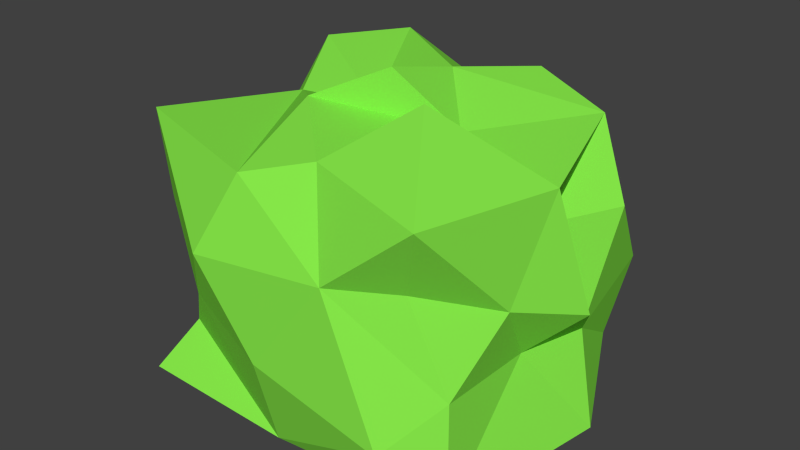 # Source: bush2.blend  (saved by Blender 2.76.0; exported with 4.5.12 LTS)
import bpy
from mathutils import Matrix  # noqa: F401  (used for matrix-valued properties, if any)

bpy.ops.wm.read_factory_settings(use_empty=True)
scene = bpy.context.scene
scene.name = 'Scene'

# ---- collections
col_collection_1 = bpy.data.collections.new('Collection 1'); scene.collection.children.link(col_collection_1)

# ---- materials (node trees are filled in below, after node groups)
mat_bush2 = bpy.data.materials.new('bush2')
mat_bush2.alpha_threshold = 0.0
mat_bush2.use_transparent_shadow = False
mat_bush2.diffuse_color = (0.2395, 0.8, 0.06639, 1.0)
mat_bush2.roughness = 0.5
mat_bush2.specular_intensity = 0.0

# ---- material node trees

# ---- world
world_world = bpy.data.worlds.new('World'); scene.world = world_world
world_world.color = (0.05088, 0.05088, 0.05088)
world_world.use_sun_shadow = False
world_world.sun_shadow_jitter_overblur = 0.0
world_world.cycles.sampling_method = 'MANUAL'
world_world.cycles.sample_map_resolution = 256

# ---- meshes
me_cube_001 = bpy.data.meshes.new('Cube.001')
me_cube_001.from_pydata([(-1.106, -0.9046, -0.04719), (-0.9993, -0.8189, 1.591), (-0.8189, 0.8189, -0.04719), (-1.135, 0.9523, 1.813), (0.7945, -1.018, -0.06523), (0.8189, -0.9914, 1.591), (0.9559, 0.8189, -0.04719), (0.9376, 0.8189, 1.591), (-0.8877, 0.05758, -0.04719), (-0.9121, -0.9391, 0.7537), (-0.8189, 0.0, 1.591), (-0.8189, 0.8189, 0.7717), (0.0, 0.8189, -0.04719), (0.0, 0.9725, 1.591), (1.075, 0.9276, 0.7717), (1.244, 0.0, -0.04719), (0.8189, 0.0, 1.591), (0.9202, -0.9635, 0.7717), (-0.311, -1.095, -0.06523), (0.0, -0.8892, 1.616), (-0.07833, 0.0, 1.859), (0.0, 0.0, -0.04719), (-0.1006, -1.136, 0.7717), (1.216, 0.0, 0.7042), (0.0, 0.8189, 0.7717), (-0.9516, 0.0, 0.7717), (-0.8189, -0.4095, -0.04719), (-1.142, -0.8189, 1.181), (-1.074, 0.5506, 1.813), (-0.9315, 0.9185, 0.3623), (-0.4095, 0.9422, -0.04719), (0.4095, 0.8189, 1.83), (0.9569, 0.9989, 0.3428), (0.9559, 0.4095, -0.04719), (1.029, -0.2724, 1.591), (0.9193, -1.071, 0.3623), (0.3533, -0.9806, -0.06523), (-0.4095, -0.9635, 1.591), (-0.8189, 0.5328, -0.04719), (-0.8991, -0.9227, 0.3442), (-0.9934, -0.4095, 1.661), (-1.042, 1.021, 1.181), (0.4095, 0.8189, -0.04719), (-0.6091, 0.96, 1.813), (0.9254, 0.7694, 1.181), (1.088, -0.267, -0.04719), (0.8189, 0.4095, 1.591), (0.8189, -0.929, 1.181), (-0.6961, -1.041, -0.04719), (0.4095, -1.003, 1.679), (0.07896, -0.3613, 1.737), (0.06524, 0.5228, 1.807), (0.4095, 0.0, 1.591), (-0.4878, 0.0, 1.615), (0.0, -0.4095, -0.04719), (0.0, 0.4095, -0.04719), (-0.4095, 0.0, -0.04719), (0.4095, 0.0, -0.04719), (-0.6767, -1.046, 0.7537), (0.3442, -1.092, 0.8615), (-0.125, -1.046, 0.3442), (-0.009904, -1.172, 1.3), (1.101, -0.4095, 0.7042), (0.951, 0.4095, 0.7717), (1.005, 0.1425, 0.3623), (0.8189, 0.0, 1.181), (0.528, 1.154, 0.7717), (-0.4095, 0.9344, 0.7717), (-0.09587, 0.9078, 0.3623), (0.0, 1.186, 1.181), (-1.065, 0.5006, 0.7717), (-0.9516, -0.4095, 0.7717), (-0.9696, 0.09112, 0.3623), (-0.8995, 0.0, 1.181), (-1.291, -0.4095, 1.276), (-0.9121, -0.5296, 0.3442), (-0.9148, 0.4983, 0.3623), (-0.7258, 1.042, 1.404), (-0.5053, 1.056, 0.3623), (0.5475, 1.109, 0.3428), (1.202, 0.4035, 1.181), (1.246, 0.5894, 0.3428), (0.9512, -0.267, 0.3623), (0.4648, -0.899, 1.181), (0.5098, -1.071, 0.3623), (-0.5584, -0.9885, 0.3442), (0.4095, 0.4095, -0.04719), (-0.4095, 0.5328, -0.04719), (-0.4095, -0.4095, -0.04719), (-0.3719, 0.2831, 1.671), (0.4095, 0.4095, 1.83), (0.5042, -0.4282, 1.985), (-0.4095, -0.4095, 1.591), (0.4095, -0.4095, -0.04719), (-0.4413, -1.071, 1.181), (1.135, -0.3219, 1.181), (0.4095, 1.044, 1.181), (-1.204, 0.5131, 1.431), (-1.106, -0.6998, -0.04719), (-1.22, -0.8189, 1.456), (-1.15, 0.7553, 1.857), (-0.8617, 0.8211, 0.09212), (-0.6142, 0.9422, -0.04719), (0.6726, 0.8189, 1.83), (0.903, 0.9602, 0.1575), (0.9559, 0.6142, -0.04719), (0.9106, -0.7673, 1.591), (1.037, -1.071, 0.1575), (0.6142, -0.8189, -0.04719), (-0.7946, -0.8189, 1.591), (-0.8877, 0.2623, -0.04719), (-0.9679, -0.9885, 0.549), (-0.9151, -0.2047, 1.591), (-1.042, 1.021, 0.9765), (0.2888, 0.9602, -0.04719), (-0.2047, 0.9725, 1.591), (1.057, 0.7694, 0.9765), (0.8189, -0.2047, -0.04719), (0.8189, 0.2047, 1.591), (0.8189, -0.8189, 0.9765), (-0.4914, -1.041, -0.04719), (0.2047, -0.8892, 1.616), (0.07896, -0.6362, 1.763), (0.06524, 0.3181, 1.807), (0.6142, 0.0, 1.591), (-0.2047, 0.0, 1.591), (0.0, -0.6142, -0.04719), (0.0, 0.2047, -0.04719), (-0.6142, 0.0, -0.04719), (0.2047, 0.0, -0.04719), (-0.683, -0.8847, 0.7717), (0.1395, -1.092, 0.8615), (-0.02439, -0.8733, 0.1395), (-0.0787, -1.238, 1.066), (1.18, -0.6989, 0.7042), (1.053, 0.2047, 0.7042), (1.376, 0.1425, 0.1575), (1.216, 0.0, 0.9089), (0.7327, 1.047, 0.7717), (-0.2047, 0.9344, 0.7717), (0.03645, 0.9614, 0.1575), (0.0, 0.9397, 0.9765), (-1.065, 0.7053, 0.7717), (-0.9516, -0.2047, 0.7717), (-0.8877, -0.06573, 0.1575), (-0.9516, 0.0, 0.9765), (-0.8189, -0.08143, -0.04719), (-1.142, -0.8189, 0.9765), (-0.8189, 0.2047, 1.591), (-1.027, 1.007, 0.567), (-0.2047, 0.9422, -0.04719), (0.2047, 0.9725, 1.591), (1.089, 0.9614, 0.567), (1.244, 0.2047, -0.04719), (1.029, -0.06763, 1.591), (0.9202, -0.9635, 0.567), (-0.1063, -0.959, -0.06523), (-0.2047, -0.8189, 1.591), (-0.8189, 0.7375, -0.04719), (-1.106, -1.041, 0.1575), (-0.9934, -0.6142, 1.661), (-0.8189, 0.8189, 1.386), (0.6142, 0.8189, -0.04719), (-0.8893, 0.8704, 1.873), (0.8189, 0.9397, 1.386), (0.9512, -0.4717, -0.04719), (0.9376, 0.6142, 1.591), (0.9106, -1.02, 1.386), (-0.9008, -1.041, -0.04719), (0.6142, -1.066, 1.679), (0.0, -0.3245, 1.849), (0.0, 0.7678, 1.591), (0.2047, 0.0, 1.96), (-0.6142, 0.0, 1.749), (0.0, -0.2047, -0.04719), (0.0, 0.6142, -0.04719), (-0.2047, 0.0, -0.04719), (0.6142, 0.0, -0.04719), (-0.3053, -1.136, 0.7717), (0.6142, -0.9635, 0.7717), (-0.125, -1.191, 0.549), (0.0, -0.9635, 1.415), (0.9995, -0.2047, 0.7042), (0.951, 0.6142, 0.7717), (0.8189, 0.0, 0.567), (0.8189, 0.0, 1.386), (0.3232, 1.154, 0.7717), (-0.6142, 0.9344, 0.7717), (-0.09587, 0.9078, 0.567), (0.0, 0.9463, 1.386), (-1.069, 0.3458, 0.9946), (-0.9516, -0.6142, 0.7717), (-0.9696, 0.09112, 0.567), (-0.8995, 0.0, 1.386), (-1.142, -0.2047, 1.181), (-1.142, -0.6142, 1.181), (-1.274, -0.4095, 0.9765), (-1.291, -0.4095, 1.48), (-0.8877, -0.2705, 0.3623), (-0.9679, -0.7837, 0.3442), (-0.8877, -0.4752, 0.1575), (-0.8433, -0.4639, 0.549), (-0.9148, 0.6142, 0.3623), (-0.9148, 0.2047, 0.3623), (-0.847, 0.3722, 0.1385), (-1.065, 0.5006, 0.567), (-0.2047, 1.029, 1.181), (-0.6142, 0.8189, 1.181), (-0.6328, 1.136, 0.9765), (-0.7258, 1.042, 1.609), (-0.3006, 0.9078, 0.3623), (-0.8226, 1.007, 0.3623), (-0.4095, 0.9422, 0.1575), (-0.5053, 1.056, 0.567), (0.7522, 1.109, 0.3428), (0.337, 0.9614, 0.3623), (0.4936, 0.9602, 0.1575), (0.5952, 1.178, 0.567), (1.106, 0.1552, 1.114), (1.202, 0.6083, 1.181), (0.9788, 0.3599, 0.9765), (1.096, 0.4531, 1.386), (0.9512, 0.3472, 0.3623), (1.246, 0.7941, 0.3428), (1.088, 0.552, 0.1575), (1.143, 0.552, 0.567), (0.9512, -0.4717, 0.3623), (1.005, -0.06223, 0.3623), (1.088, -0.267, 0.1575), (0.8984, -0.4941, 0.567), (0.2601, -1.043, 1.21), (0.6142, -0.8189, 1.181), (0.3996, -1.172, 1.066), (0.4648, -1.083, 1.386), (0.2047, -0.8189, 0.3623), (0.6493, -1.2, 0.4521), (0.5273, -0.8189, 0.1575), (0.3442, -1.092, 0.6568), (-0.6944, -0.9227, 0.3442), (-0.3537, -0.9885, 0.3442), (-0.7205, -1.095, 0.1395), (-0.5584, -0.9885, 0.549), (0.4095, 0.2047, -0.04719), (0.4095, 0.6142, -0.04719), (0.2047, 0.4095, -0.04719), (0.6142, 0.4095, -0.04719), (-0.4095, 0.2047, -0.04719), (-0.4095, 0.7375, -0.04719), (-0.6142, 0.5328, -0.04719), (-0.2047, 0.4095, -0.04719), (-0.4095, -0.6142, -0.04719), (-0.4095, -0.2047, -0.04719), (-0.6142, -0.4095, -0.04719), (-0.2047, -0.4095, -0.04719), (-0.4095, 0.1653, 1.613), (-0.5715, 0.6289, 1.738), (-0.1672, 0.2831, 1.802), (-0.9452, 0.5506, 1.648), (0.3954, 0.135, 1.607), (0.4095, 0.6142, 1.841), (0.6142, 0.4095, 1.83), (0.2047, 0.4095, 1.591), (0.4095, -0.6844, 1.616), (0.5042, -0.1037, 1.833), (0.7089, -0.3084, 1.833), (0.2995, -0.4282, 1.886), (-0.4095, -0.5802, 1.648), (-0.4095, -0.2047, 1.709), (-0.2047, -0.4797, 1.616), (-0.5825, -0.4095, 1.821), (0.4095, -0.6142, -0.04719), (0.4095, -0.2047, -0.04719), (0.2047, -0.4095, -0.04719), (0.6142, -0.4095, -0.04719), (-0.7148, -1.136, 1.181), (-0.3018, -1.199, 1.271), (-0.5101, -1.136, 0.9765), (-0.4413, -1.071, 1.386), (1.029, -0.4771, 1.181), (1.135, -0.1172, 1.181), (1.101, -0.4095, 0.9089), (1.135, -0.3219, 1.386), (0.6142, 1.044, 1.181), (0.2047, 1.186, 1.181), (0.528, 1.047, 0.9765), (0.4095, 0.8552, 1.626), (-0.9696, 0.7053, 1.181), (-1.204, 0.3083, 1.431), (-1.019, 0.5506, 1.199), (-1.099, 0.5506, 1.609), (-1.099, 0.3458, 1.609), (-1.069, 0.3458, 1.199), (-1.042, 0.8161, 0.9765), (0.2047, 0.8552, 1.386), (0.2698, 1.168, 0.9765), (0.7327, 1.047, 0.9765), (1.135, -0.1172, 1.386), (0.9995, -0.2047, 0.9089), (1.101, -0.6142, 0.9089), (-0.27, -1.092, 1.476), (-0.3053, -1.136, 0.9765), (-0.8252, -0.8847, 0.9765), (0.6142, -0.2047, -0.04719), (0.2047, -0.2047, -0.04719), (0.2047, -0.6142, -0.04719), (-0.6142, -0.2047, 1.709), (-0.2047, -0.2047, 1.591), (-0.1258, -0.6362, 1.763), (0.2995, -0.2235, 1.886), (0.7089, -0.1037, 1.833), (0.6142, -0.7468, 1.616), (0.2047, 0.6142, 1.841), (0.6726, 0.6142, 1.83), (0.6001, 0.135, 1.724), (-0.9452, 0.7553, 1.873), (-0.1672, 0.4878, 1.802), (-0.2047, 0.2047, 1.591), (-0.2047, -0.2047, -0.04719), (-0.6142, -0.2047, -0.04719), (-0.6142, -0.6142, -0.04719), (-0.2047, 0.6142, -0.04719), (-0.6142, 0.7375, -0.04719), (-0.6142, 0.328, -0.04719), (0.6142, 0.6142, -0.04719), (0.2047, 0.6142, -0.04719), (0.2047, 0.2047, -0.04719), (-0.3855, -1.096, 0.549), (-0.2291, -0.8733, 0.1395), (-0.9008, -1.041, 0.1575), (0.6142, -0.9635, 0.567), (0.808, -1.125, 0.1395), (0.1485, -0.9806, 0.1395), (0.6142, -0.9914, 1.386), (0.6142, -0.9635, 0.9765), (0.1948, -1.172, 1.066), (0.8189, -0.2047, 0.567), (1.088, -0.06223, 0.1575), (1.052, -0.5791, 0.1575), (1.143, 0.7567, 0.567), (0.8189, 0.6142, 0.1575), (1.376, 0.3472, 0.1575), (1.096, 0.6578, 1.386), (0.9788, 0.5646, 0.9765), (1.053, 0.2047, 0.9089), (0.3905, 1.187, 0.567), (0.4211, 1.103, 0.1575), (0.6983, 0.9602, 0.1575), (-0.8226, 1.007, 0.567), (-0.6142, 0.9422, 0.1575), (-0.2047, 0.9422, 0.1575), (-0.9305, 1.042, 1.609), (-0.8375, 1.136, 0.9765), (-0.2047, 0.9344, 0.9765), (-1.065, 0.2959, 0.567), (-0.8189, 0.2047, 0.1575), (-0.8617, 0.6164, 0.09212), (-0.9121, -0.7343, 0.549), (-1.106, -0.6998, 0.1575), (-0.8877, -0.2705, 0.1575), (-1.291, -0.6142, 1.48), (-1.274, -0.6142, 0.9765), (-1.274, -0.2047, 0.9765), (-1.212, -0.2047, 1.41), (-0.8189, -0.2047, 0.567), (-1.027, 0.8026, 0.567), (-0.2047, 0.91, 1.386), (-0.3006, 0.9078, 0.567), (0.7999, 1.071, 0.567), (0.9254, 0.1552, 1.386), (0.8189, 0.2047, 0.567), (0.9997, -0.6989, 0.567), (0.2047, -0.8189, 1.386), (0.1729, -1.071, 0.567), (-0.7632, -0.9885, 0.549), (0.6142, 0.2047, -0.04719), (-0.2047, 0.2047, -0.04719), (-0.2047, -0.6142, -0.04719), (-0.6142, 0.2047, 1.31), (0.2559, 0.2483, 1.823), (0.2047, -0.6844, 1.616), (-0.7104, -0.6142, 1.591), (0.6142, -0.6142, -0.04719), (-0.646, -1.071, 1.386), (0.9106, -0.7673, 1.386), (0.6142, 0.976, 1.386), (-1.135, 0.8372, 1.609), (-1.106, -0.8022, -0.04719), (-1.078, -0.8189, 1.558), (-1.15, 0.8577, 1.804), (-0.8336, 0.8584, 0.008789), (-0.7166, 0.9422, -0.04719), (0.8352, 0.8189, 1.707), (0.9559, 0.8189, 0.05518), (0.9559, 0.7166, -0.04719), (0.9106, -0.8696, 1.591), (0.9367, -0.9635, 0.05518), (0.6922, -1.018, -0.06523), (-0.897, -0.8189, 1.591), (-0.8877, 0.1599, -0.04719), (-0.9679, -0.9885, 0.6513), (-0.9151, -0.1024, 1.591), (-0.9696, 0.9101, 0.8741), (0.1024, 0.8189, -0.04719), (-0.1024, 0.9725, 1.591), (0.9374, 0.9276, 0.8741), (0.8189, -0.1024, -0.04719), (0.8189, 0.1024, 1.591), (0.9202, -0.9635, 0.8741), (-0.389, -1.041, -0.04719), (0.1024, -0.8892, 1.616), (0.0, -0.7868, 1.616), (0.0, 0.1024, 1.96), (0.7166, 0.0, 1.591), (-0.1024, 0.0, 1.807), (0.0, -0.7166, -0.04719), (0.0, 0.1024, -0.04719), (-0.7166, 0.1233, -0.04719), (0.1024, 0.0, -0.04719), (-0.8098, -0.9391, 0.7537), (-0.03169, -1.158, 0.8615), (-0.311, -1.095, 0.03713), (-0.1659, -1.265, 0.9639), (0.9997, -0.8012, 0.7717), (1.269, 0.1024, 0.7042), (1.376, 0.1425, 0.05518), (1.216, 0.0, 0.8066), (0.8351, 0.9276, 0.7717), (-0.1024, 0.8189, 0.7717), (0.0, 0.8189, 0.05518), (0.0, 0.9397, 0.8741), (-1.065, 0.8077, 0.7717), (-0.9516, -0.1024, 0.7717), (-0.8877, -0.06573, 0.05518), (-0.9516, 0.0, 0.8741), (-0.8189, -0.3071, -0.04719), (-1.142, -0.8189, 1.079), (-1.019, 0.4482, 1.658), (-1.027, 1.007, 0.4646), (-0.3071, 0.9422, -0.04719), (0.3071, 0.8189, 1.707), (1.095, 0.9989, 0.4451), (1.244, 0.3071, -0.04719), (1.029, -0.17, 1.591), (0.9193, -1.071, 0.4646), (0.2509, -0.9806, -0.06523), (-0.3071, -0.9635, 1.591), (-0.8189, 0.6351, -0.04719), (-0.8433, -0.8733, 0.2419), (-0.9934, -0.5118, 1.661), (-0.9696, 0.9101, 1.284), (0.5118, 0.8189, -0.04719), (-0.787, 0.96, 1.927), (0.9254, 0.7694, 1.284), (1.088, -0.3693, -0.04719), (0.8773, 0.5118, 1.591), (0.8189, -0.929, 1.284), (-0.7985, -1.041, -0.04719), (0.5118, -1.066, 1.679), (0.1516, -0.2763, 1.75), (0.0, 0.5118, 1.591), (0.3071, 0.0, 1.591), (-0.5118, 0.0, 1.749), (0.0, -0.3071, -0.04719), (0.0, 0.5118, -0.04719), (-0.3071, 0.0, -0.04719), (0.5118, 0.0, -0.04719), (-0.4077, -0.9919, 0.7717), (0.5118, -0.9635, 0.7717), (-0.125, -1.046, 0.4466), (-0.009904, -1.172, 1.403), (0.9995, -0.3071, 0.7042), (0.951, 0.5118, 0.7717), (1.005, 0.1425, 0.4646), (0.8189, 0.0, 1.284), (0.4256, 1.154, 0.7717), (-0.5118, 0.9344, 0.7717), (-0.09587, 0.9078, 0.4646), (0.0, 1.157, 1.284), (-1.065, 0.3982, 0.7717), (-0.9516, -0.5118, 0.7717), (-0.9696, 0.09112, 0.4646), (-0.8995, 0.0, 1.284), (-1.142, -0.1024, 1.181), (-1.142, -0.5118, 1.181), (-1.132, -0.4095, 0.8741), (-1.291, -0.4095, 1.378), (-0.9696, -0.01125, 0.3623), (-0.9121, -0.632, 0.3442), (-0.8189, -0.4095, 0.05518), (-0.9121, -0.5296, 0.4466), (-0.9596, 0.7789, 0.3432), (-0.9148, 0.3071, 0.3623), (-0.8189, 0.4095, 0.05518), (-0.9148, 0.4983, 0.4646), (-0.1024, 1.066, 1.181), (-0.8282, 1.042, 1.404), (-0.6328, 1.136, 0.8741), (-0.7258, 1.042, 1.506), (-0.1982, 0.9078, 0.3623), (-0.6077, 1.056, 0.3623), (-0.4095, 0.9422, 0.05518), (-0.5053, 1.056, 0.4646), (0.8546, 1.109, 0.3428), (0.4394, 1.071, 0.3623), (0.4936, 0.9602, 0.05518), (0.5475, 1.109, 0.4451), (1.106, 0.05279, 1.114), (1.202, 0.5059, 1.181), (0.951, 0.4095, 0.8741), (1.202, 0.4035, 1.284), (0.9512, 0.2449, 0.3623), (1.246, 0.6918, 0.3428), (0.8189, 0.4095, 0.05518), (1.143, 0.552, 0.4646), (0.9193, -0.824, 0.3623), (0.9512, -0.1646, 0.3623), (1.088, -0.267, 0.05518), (0.9512, -0.267, 0.4646), (0.09246, -1.172, 1.3), (0.5672, -0.899, 1.181), (0.3442, -1.092, 0.9639), (0.4648, -1.009, 1.284), (-0.02264, -1.046, 0.3442), (0.6122, -1.071, 0.3623), (0.3533, -0.9806, 0.03713), (0.4095, -0.9635, 0.4646), (-0.7967, -0.9227, 0.3442), (-0.4561, -0.9885, 0.3442), (-0.6961, -1.041, 0.05518), (-0.5584, -0.9885, 0.4466), (0.4095, 0.1024, -0.04719), (0.4095, 0.5118, -0.04719), (0.1024, 0.4095, -0.04719), (0.5118, 0.4095, -0.04719), (-0.4095, 0.1024, -0.04719), (-0.4095, 0.6351, -0.04719), (-0.7166, 0.5328, -0.04719), (-0.3071, 0.4095, -0.04719), (-0.4095, -0.7166, -0.04719), (-0.4095, -0.3071, -0.04719), (-0.7166, -0.4095, -0.04719), (-0.3071, -0.4095, -0.04719), (-0.4095, 0.1024, 1.591), (-0.5715, 0.5266, 1.738), (-0.06481, 0.2831, 1.887), (-0.787, 0.5506, 1.772), (0.4095, 0.1024, 1.591), (0.4095, 0.5118, 1.847), (0.7166, 0.4095, 1.83), (0.293, 0.3397, 1.607), (0.4095, -1.034, 1.705), (0.5042, -0.206, 1.833), (0.9264, -0.2724, 1.591), (0.4018, -0.4282, 1.886), (-0.4095, -0.8611, 1.591), (-0.4095, -0.3071, 1.591), (-0.02341, -0.3613, 1.788), (-0.5118, -0.4095, 1.821), (0.4095, -0.7166, -0.04719), (0.4095, -0.3071, -0.04719), (0.1024, -0.4095, -0.04719), (0.5118, -0.4095, -0.04719), (-0.7166, -0.8189, 1.181), (-0.3389, -1.071, 1.181), (-0.5101, -0.9919, 0.8741), (-0.4413, -1.071, 1.284), (0.8189, -0.7166, 1.181), (1.135, -0.2196, 1.181), (1.101, -0.4095, 0.8066), (1.135, -0.3219, 1.284), (0.7166, 0.9397, 1.181), (0.3071, 1.044, 1.181), (0.528, 1.047, 0.8741), (0.4095, 1.081, 1.284), (-0.9696, 0.8077, 1.181), (-1.204, 0.4107, 1.431), (-0.9696, 0.5006, 0.8741), (-1.204, 0.5131, 1.534), (-1.106, -0.4742, -0.04719), (-1.22, -0.8189, 1.354), (-1.074, 0.6529, 1.813), (-0.847, 0.7816, 0.2409), (-0.5118, 0.9422, -0.04719), (0.5702, 0.8189, 1.83), (0.9512, 0.9614, 0.2599), (0.9559, 0.5118, -0.04719), (1.12, -0.4654, 1.591), (1.037, -1.071, 0.2599), (0.4556, -0.9806, -0.06523), (-0.5118, -0.9635, 1.591), (-0.8189, 0.4304, -0.04719), (-0.8433, -0.8733, 0.4466), (-0.9151, -0.3071, 1.591), (-1.042, 1.021, 1.079), (0.3912, 0.9602, -0.04719), (-0.3071, 0.8189, 1.591), (0.9254, 0.7694, 1.079), (1.088, -0.1646, -0.04719), (0.8189, 0.3071, 1.591), (0.8189, -0.8189, 1.079), (-0.5937, -1.041, -0.04719), (0.3071, -1.003, 1.591), (0.07896, -0.5339, 1.763), (0.06524, 0.4204, 1.807), (0.5118, 0.0, 1.591), (-0.3071, 0.0, 1.591), (0.0, -0.5118, -0.04719), (0.0, 0.3071, -0.04719), (-0.5118, 0.0, -0.04719), (0.3071, 0.0, -0.04719), (-0.659, -0.8847, 0.8419), (0.2418, -1.092, 0.8615), (-0.05622, -0.9806, 0.2419), (-0.009904, -1.172, 1.198), (1.18, -0.5965, 0.7042), (0.951, 0.3071, 0.7717), (1.239, 0.1425, 0.2599), (0.9995, 0.0, 1.011), (0.6303, 1.154, 0.7717), (-0.3798, 1.045, 0.7717), (0.03645, 0.9614, 0.2599), (0.0, 1.15, 1.079), (-1.065, 0.603, 0.7717), (-0.9516, -0.3071, 0.7717), (-0.8189, 0.0, 0.2599), (-1.032, 0.0, 1.079), (-0.8877, -0.04479, -0.04719), (-0.9993, -0.8189, 0.8741), (-0.8189, 0.1024, 1.591), (-0.9148, 0.8189, 0.6694), (-0.1024, 0.9422, -0.04719), (0.1024, 1.064, 1.591), (1.143, 0.9614, 0.6694), (1.244, 0.1024, -0.04719), (1.029, 0.03473, 1.591), (0.9997, -1.048, 0.6694), (-0.2087, -0.959, -0.06523), (-0.1024, -0.8892, 1.616), (-0.8189, 0.8399, -0.04719), (-1.106, -1.041, 0.05518), (-1.078, -0.7166, 1.661), (-1.135, 1.042, 1.711), (0.7166, 0.8189, -0.04719), (-1.089, 0.9523, 1.813), (0.8792, 0.8189, 1.488), (1.069, -0.5741, -0.04719), (0.9376, 0.7166, 1.591), (0.8189, -0.9914, 1.488), (-1.003, -0.9046, -0.04719), (0.7166, -1.066, 1.679), (-0.07833, -0.1024, 1.872), (0.0, 0.8702, 1.591), (0.02403, 0.0, 1.984), (-0.7166, 0.0, 1.709), (0.0, -0.1024, -0.04719), (0.0, 0.7166, -0.04719), (-0.1024, 0.0, -0.04719), (0.7166, 0.0, -0.04719), (-0.203, -1.136, 0.7717), (0.7166, -0.9635, 0.7717), (-0.1006, -1.136, 0.6694), (0.0, -0.8892, 1.514), (0.9995, -0.1024, 0.7042), (0.9374, 0.8252, 0.7717), (0.9995, 0.0, 0.6018), (0.8189, 0.0, 1.488), (0.1674, 1.047, 0.7717), (-0.7166, 0.9344, 0.7717), (0.0, 0.8189, 0.6694), (0.0, 1.064, 1.488), (-0.9516, 0.1024, 0.7717), (-0.8433, -0.771, 0.7537), (-0.9516, 0.0, 0.6694), (-0.8995, 0.0, 1.488), (-1.142, -0.3071, 1.181), (-1.142, -0.7166, 1.181), (-1.274, -0.4095, 1.079), (-1.149, -0.4095, 1.722), (-0.9121, -0.4272, 0.3442), (-0.8433, -0.771, 0.3442), (-0.9121, -0.5296, 0.2419), (-0.8433, -0.4639, 0.6513), (-0.9148, 0.6007, 0.3623), (-0.8189, 0.1024, 0.3623), (-0.847, 0.3722, 0.2409), (-1.065, 0.5006, 0.6694), (-0.5067, 0.96, 1.404), (-0.8672, 0.9101, 1.181), (-0.4095, 0.8189, 1.079), (-0.8013, 1.042, 1.755), (-0.403, 1.056, 0.3623), (-0.8291, 0.9185, 0.3623), (-0.4095, 1.09, 0.2599), (-0.5053, 0.9344, 0.6694), (0.6498, 1.109, 0.3428), (0.2347, 1.05, 0.3623), (0.5475, 0.9989, 0.2404), (0.528, 1.154, 0.6694), (0.9254, 0.2575, 1.181), (1.202, 0.7106, 1.181), (0.9254, 0.3599, 1.079), (0.8189, 0.4095, 1.488), (1.246, 0.487, 0.3428), (1.246, 0.8965, 0.3428), (0.9569, 0.5894, 0.2404), (1.089, 0.4095, 0.6694), (1.088, -0.3693, 0.3623), (1.005, 0.04014, 0.3623), (1.088, -0.267, 0.2599), (0.8189, -0.4095, 0.6694), (0.3625, -1.043, 1.21), (0.7166, -0.929, 1.181), (0.4648, -1.043, 1.079), (0.4095, -1.066, 1.488), (0.4075, -1.071, 0.3623), (0.8169, -1.071, 0.3623), (0.6032, -1.125, 0.2419), (0.3442, -1.092, 0.7592), (-0.5362, -0.8733, 0.3442), (-0.2274, -1.046, 0.3442), (-0.4339, -0.8733, 0.2419), (-0.5903, -1.096, 0.6513), (0.4095, 0.3071, -0.04719), (0.4095, 0.7166, -0.04719), (0.3071, 0.4095, -0.04719), (0.7166, 0.4095, -0.04719), (-0.4095, 0.3071, -0.04719), (-0.4095, 0.8399, -0.04719), (-0.5118, 0.5328, -0.04719), (-0.1024, 0.4095, -0.04719), (-0.4095, -0.5118, -0.04719), (-0.4095, -0.1024, -0.04719), (-0.5118, -0.4095, -0.04719), (-0.1024, -0.4095, -0.04719), (-0.3719, 0.1807, 1.615), (-0.6846, 0.8577, 1.927), (-0.2695, 0.2831, 1.802), (-0.9721, 0.5506, 1.605), (0.3954, 0.2373, 1.724), (0.4678, 0.7166, 1.83), (0.5118, 0.4095, 1.83), (0.1676, 0.5228, 1.807), (0.5042, -0.6008, 1.912), (0.6193, 0.03473, 1.591), (0.6066, -0.3084, 1.833), (0.3122, -0.2724, 1.697), (-0.4095, -0.5118, 1.591), (-0.4095, -0.1024, 1.591), (-0.3071, -0.4095, 1.761), (-0.8127, -0.4095, 1.591), (0.4095, -0.5118, -0.04719), (0.4095, -0.1024, -0.04719), (0.3071, -0.4095, -0.04719), (0.7166, -0.4095, -0.04719), (-0.6125, -1.136, 1.181), (-0.1995, -1.199, 1.271), (-0.5101, -1.136, 1.079), (-0.4095, -0.9635, 1.488), (1.029, -0.3747, 1.181), (1.135, -0.01484, 1.181), (0.9995, -0.4095, 1.011), (1.029, -0.2724, 1.488), (0.5118, 1.044, 1.181), (0.1024, 1.186, 1.181), (0.4095, 1.044, 1.079), (0.4095, 0.8552, 1.488), (-1.019, 0.6529, 1.404), (-1.032, 0.1024, 1.181), (-1.099, 0.5506, 1.302), (-1.155, 0.5506, 1.711), (-1.099, 0.4482, 1.609), (-0.8995, 0.1024, 1.386), (-1.204, 0.3083, 1.534), (-0.8995, 0.2047, 1.488), (-1.069, 0.4482, 1.199), (-0.9516, 0.1024, 0.9765), (-1.069, 0.3458, 1.097), (-1.204, 0.3083, 1.329), (-1.042, 0.9184, 0.9765), (-1.042, 0.7137, 0.9765), (-1.042, 0.8161, 0.8741), (-1.042, 0.8161, 1.079), (0.3071, 0.8552, 1.502), (0.1024, 0.9463, 1.386), (0.2047, 1.186, 1.284), (0.2047, 0.9725, 1.488), (0.3722, 1.168, 0.9765), (0.1024, 0.9397, 0.9765), (0.3232, 1.047, 0.8741), (0.2047, 1.044, 1.079), (0.8351, 0.9276, 0.9765), (0.6303, 1.047, 0.9765), (0.7327, 1.047, 0.8741), (0.6142, 0.9397, 1.079), (1.135, -0.2196, 1.386), (1.135, -0.01484, 1.386), (1.135, -0.1172, 1.284), (1.029, -0.06763, 1.488), (0.9995, -0.3071, 0.9089), (1.216, -0.1024, 0.9089), (0.9995, -0.2047, 0.8066), (0.9995, -0.2047, 1.011), (0.8189, -0.7166, 0.9765), (1.101, -0.5118, 0.9089), (1.18, -0.6989, 0.8066), (0.9995, -0.6142, 1.011), (-0.3724, -1.092, 1.476), (-0.1024, -0.9635, 1.415), (-0.27, -1.092, 1.373), (-0.2047, -0.9635, 1.488), (-0.4077, -1.136, 0.9765), (-0.2682, -1.265, 1.066), (-0.3053, -1.136, 0.8741), (-0.3706, -1.265, 1.169), (-0.9276, -0.8847, 0.9765), (-0.7547, -0.9919, 0.9765), (-0.7613, -0.8847, 0.9442), (-0.6142, -0.8189, 1.079), (0.6142, -0.3071, -0.04719), (0.6142, -0.1024, -0.04719), (0.5118, -0.2047, -0.04719), (0.7166, -0.2047, -0.04719), (0.2047, -0.3071, -0.04719), (0.2047, -0.1024, -0.04719), (0.1024, -0.2047, -0.04719), (0.3071, -0.2047, -0.04719), (0.2047, -0.7166, -0.04719), (0.2047, -0.5118, -0.04719), (0.1024, -0.6142, -0.04719), (0.3071, -0.6142, -0.04719), (-0.5825, -0.3071, 1.821), (-0.6142, -0.1024, 1.749), (-0.5118, -0.2047, 1.709), (-0.8127, -0.2047, 1.591), (-0.2047, -0.3071, 1.697), (-0.2047, -0.1024, 1.591), (-0.1024, -0.3245, 1.849), (-0.3071, -0.2047, 1.591), (-0.2047, -0.7868, 1.616), (-0.1258, -0.5339, 1.763), (-0.02341, -0.6362, 1.763), (-0.3071, -0.5802, 1.677), (0.2995, -0.3258, 1.886), (0.4145, 0.03473, 1.689), (0.4018, -0.1037, 1.735), (0.3122, -0.06763, 1.632), (0.7089, -0.206, 1.833), (0.824, 0.03473, 1.591), (0.9264, -0.06763, 1.591), (0.6066, -0.1037, 1.833), (0.6142, -0.9635, 1.679), (0.7089, -0.4108, 1.833), (0.8083, -0.7673, 1.591), (0.5118, -0.7468, 1.616), (0.2047, 0.5118, 1.841), (0.2047, 0.8702, 1.591), (0.3071, 0.6142, 1.841), (0.1024, 0.6142, 1.724), (0.6142, 0.5118, 1.83), (0.6726, 0.7166, 1.83), (0.8352, 0.6142, 1.591), (0.5702, 0.6142, 1.83), (0.6142, 0.1024, 1.591), (0.6142, 0.3071, 1.591), (0.7166, 0.2047, 1.591), (0.4977, 0.135, 1.607), (-0.9452, 0.6529, 1.873), (-0.9452, 0.8577, 1.873), (-0.8429, 0.7553, 1.718), (-1.048, 0.7553, 1.873), (-0.1672, 0.3855, 1.802), (-0.2047, 0.8702, 1.591), (-0.06481, 0.4878, 1.671), (-0.4692, 0.6289, 1.738), (-0.2047, 0.1024, 1.642), (-0.1672, 0.1807, 1.671), (-0.1024, 0.2047, 1.807), (-0.3071, 0.2047, 1.58), (-0.2047, -0.3071, -0.04719), (-0.2047, -0.1024, -0.04719), (-0.3071, -0.2047, -0.04719), (-0.1024, -0.2047, -0.04719), (-0.6142, -0.3071, -0.04719), (-0.6142, -0.1024, -0.04719), (-0.7166, -0.2047, -0.04719), (-0.5118, -0.2047, -0.04719), (-0.6142, -0.7166, -0.04719), (-0.6142, -0.5118, -0.04719), (-0.7166, -0.6142, -0.04719), (-0.5118, -0.6142, -0.04719), (-0.2047, 0.5118, -0.04719), (-0.2047, 0.8399, -0.04719), (-0.3071, 0.7375, -0.04719), (-0.1024, 0.6142, -0.04719), (-0.6142, 0.6351, -0.04719), (-0.6142, 0.8399, -0.04719), (-0.7166, 0.7375, -0.04719), (-0.5118, 0.7375, -0.04719), (-0.6142, 0.2257, -0.04719), (-0.6142, 0.4304, -0.04719), (-0.7166, 0.328, -0.04719), (-0.5118, 0.328, -0.04719), (0.6142, 0.5118, -0.04719), (0.6142, 0.7166, -0.04719), (0.5118, 0.6142, -0.04719), (0.7166, 0.6142, -0.04719), (0.2047, 0.5118, -0.04719), (0.2047, 0.7166, -0.04719), (0.1024, 0.6142, -0.04719), (0.3071, 0.6142, -0.04719), (0.2047, 0.1024, -0.04719), (0.2047, 0.3071, -0.04719), (0.1024, 0.2047, -0.04719), (0.3071, 0.2047, -0.04719), (-0.5662, -1.096, 0.6191), (-0.2274, -1.046, 0.549), (-0.3855, -1.096, 0.4466), (-0.3855, -1.096, 0.6513), (-0.6181, -1.095, 0.1395), (-0.1268, -0.8733, 0.1395), (-0.5158, -1.095, 0.03713), (-0.2979, -0.9391, 0.2419), (-1.003, -1.041, 0.1575), (-0.8229, -1.095, 0.1395), (-0.9008, -1.041, 0.05518), (-0.6386, -0.8733, 0.2419), (0.4466, -1.092, 0.6568), (0.7166, -0.9635, 0.567), (0.6142, -0.9635, 0.4646), (0.6142, -0.9635, 0.6694), (0.7056, -1.125, 0.1395), (0.9104, -1.125, 0.1395), (0.7076, -1.018, 0.03713), (0.808, -1.125, 0.2419), (0.04615, -0.9806, 0.1395), (0.2509, -0.9806, 0.1395), (-0.1381, -1.066, 0.03713), (0.07972, -1.046, 0.2419), (0.5672, -1.009, 1.386), (0.7166, -0.929, 1.386), (0.6142, -0.929, 1.284), (0.6142, -1.066, 1.488), (0.5672, -1.043, 0.9765), (0.7166, -0.9635, 0.9765), (0.6142, -0.9635, 0.8741), (0.6142, -0.8189, 1.079), (0.09246, -1.172, 1.066), (0.2972, -1.172, 1.066), (0.1948, -1.172, 0.9639), (0.1948, -1.172, 1.198), (0.8189, -0.3071, 0.567), (0.8189, -0.1024, 0.567), (0.9512, -0.06223, 0.4646), (0.8189, -0.2047, 0.6694), (1.088, -0.1646, 0.1575), (1.376, 0.04014, 0.1575), (1.088, -0.06223, 0.05518), (1.088, -0.06223, 0.2599), (0.8189, -0.7166, 0.1575), (1.088, -0.3693, 0.1575), (1.206, -0.4717, 0.05518), (1.052, -0.5791, 0.2599), (1.143, 0.6543, 0.567), (1.143, 0.8591, 0.567), (1.095, 0.7941, 0.4451), (1.089, 0.6142, 0.6694), (0.9512, 0.6543, 0.1575), (0.8189, 0.7166, 0.1575), (0.9559, 0.6142, 0.05518), (0.9569, 0.7941, 0.2404), (1.376, 0.2449, 0.1575), (1.088, 0.4496, 0.1575), (0.8189, 0.2047, 0.05518), (1.239, 0.3472, 0.2599), (1.096, 0.5555, 1.386), (0.8189, 0.7166, 1.386), (1.202, 0.6083, 1.284), (0.8773, 0.6142, 1.488), (0.9788, 0.4623, 0.9765), (0.9788, 0.667, 0.9765), (0.951, 0.6142, 0.8741), (0.9254, 0.5646, 1.079), (1.269, 0.1024, 0.9089), (0.8189, 0.3071, 0.9765), (1.053, 0.2047, 0.8066), (1.106, 0.1552, 1.011), (0.4928, 1.178, 0.567), (0.2347, 1.081, 0.567), (0.3905, 0.9614, 0.4646), (0.3232, 1.154, 0.6694), (0.3912, 0.9602, 0.1575), (0.1388, 0.9614, 0.1575), (0.2888, 0.9602, 0.05518), (0.337, 0.9614, 0.2599), (0.8007, 0.9602, 0.1575), (0.5959, 0.9602, 0.1575), (0.6983, 0.9602, 0.05518), (0.7522, 0.9989, 0.2404), (-0.6077, 1.056, 0.567), (-0.925, 1.007, 0.567), (-0.8226, 1.007, 0.4646), (-0.7101, 0.9344, 0.6694), (-0.5118, 0.9422, 0.1575), (-0.7166, 0.9422, 0.1575), (-0.6142, 0.9422, 0.05518), (-0.6142, 0.9422, 0.2599), (-0.1024, 0.9422, 0.1575), (-0.3071, 0.9422, 0.1575), (-0.2047, 0.9422, 0.05518), (-0.2047, 0.9422, 0.2599), (-0.8282, 0.9523, 1.609), (-1.033, 1.042, 1.609), (-0.9305, 1.042, 1.506), (-0.9305, 0.9523, 1.711), (-0.7352, 1.136, 0.9765), (-0.9399, 1.136, 0.9765), (-0.7648, 1.025, 0.8741), (-0.8375, 1.136, 1.079), (-0.1024, 0.8189, 0.9765), (-0.3798, 1.045, 0.9765), (-0.2047, 0.9344, 0.8741), (-0.2047, 0.9344, 1.079), (-1.065, 0.3982, 0.567), (-1.065, 0.1935, 0.567), (-1.065, 0.2959, 0.4646), (-1.065, 0.2959, 0.6694), (-0.8189, 0.3071, 0.1575), (-0.8189, 0.1024, 0.1575), (-0.8189, 0.2047, 0.05518), (-0.8189, 0.2047, 0.2599), (-0.8617, 0.7188, 0.09212), (-0.8617, 0.514, 0.09212), (-0.8336, 0.6537, 0.008789), (-0.847, 0.5769, 0.2409), (-0.9121, -0.632, 0.549), (-0.9121, -0.8367, 0.549), (-0.9121, -0.7343, 0.4466), (-0.8433, -0.6686, 0.6513), (-1.106, -0.5975, 0.1575), (-1.106, -0.9387, 0.1575), (-1.106, -0.6998, 0.05518), (-0.8433, -0.6686, 0.2419), (-0.8877, -0.1681, 0.1575), (-0.8877, -0.3728, 0.1575), (-0.8877, -0.2705, 0.05518), (-0.8877, -0.2705, 0.2599), (-1.291, -0.5118, 1.48), (-1.291, -0.7166, 1.48), (-1.291, -0.6142, 1.378), (-1.149, -0.6142, 1.583), (-1.274, -0.5118, 0.9765), (-1.142, -0.7166, 0.9765), (-1.132, -0.6142, 0.8741), (-1.274, -0.6142, 1.079), (-1.274, -0.1024, 0.9765), (-1.274, -0.3071, 0.9765), (-1.132, -0.2047, 0.8741), (-1.274, -0.2047, 1.079), (-1.142, -0.1024, 1.386), (-1.212, -0.3071, 1.41), (-1.212, -0.2047, 1.308), (-1.07, -0.2047, 1.651), (-0.8189, -0.1024, 0.567), (-0.8433, -0.3615, 0.549), (-0.9696, -0.1136, 0.4646), (-0.9516, -0.2047, 0.6694), (-1.027, 0.905, 0.567), (-0.9148, 0.6007, 0.567), (-1.027, 0.8026, 0.4646), (-0.8189, 0.6142, 0.6694), (-0.1024, 0.91, 1.386), (-0.5067, 0.96, 1.609), (-0.2047, 0.91, 1.284), (-0.2047, 1.064, 1.488), (-0.1982, 0.9078, 0.567), (-0.403, 1.056, 0.567), (-0.3006, 0.9078, 0.4646), (-0.2047, 0.9344, 0.6694), (0.8489, 0.9614, 0.567), (0.6976, 1.178, 0.567), (0.7522, 1.109, 0.4451), (0.7999, 1.081, 0.6694), (0.8189, 0.1024, 1.386), (0.8189, 0.3071, 1.386), (0.9254, 0.1552, 1.284), (0.8189, 0.2047, 1.488), (0.8189, 0.1024, 0.567), (1.143, 0.4496, 0.567), (1.005, 0.3472, 0.4646), (1.053, 0.2047, 0.6018), (0.9997, -0.8012, 0.567), (0.9997, -0.5965, 0.567), (0.8189, -0.6142, 0.4646), (0.9997, -0.6989, 0.6694), (0.1024, -0.8189, 1.386), (0.3625, -1.083, 1.415), (0.2601, -1.043, 1.313), (0.2047, -0.8189, 1.488), (-0.02264, -1.191, 0.549), (0.3071, -0.9635, 0.567), (0.1729, -1.071, 0.4646), (0.1395, -1.092, 0.7592), (-0.8655, -0.9885, 0.549), (-0.6608, -0.9885, 0.549), (-0.7632, -0.9885, 0.4466), (-0.7632, -0.9885, 0.6513), (0.6142, 0.1024, -0.04719), (0.6142, 0.3071, -0.04719), (0.5118, 0.2047, -0.04719), (0.7166, 0.2047, -0.04719), (-0.2047, 0.1024, -0.04719), (-0.2047, 0.3071, -0.04719), (-0.3071, 0.2047, -0.04719), (-0.1024, 0.2047, -0.04719), (-0.2047, -0.7166, -0.04719), (-0.2047, -0.5118, -0.04719), (-0.3071, -0.6142, -0.04719), (-0.1024, -0.6142, -0.04719), (-0.6142, 0.1024, 1.631), (-0.6897, 0.3071, 1.354), (-0.4743, 0.1163, 1.585), (-0.7166, 0.2047, 1.31), (0.2047, 0.1024, 1.96), (0.1906, 0.2373, 1.607), (0.293, 0.135, 1.607), (0.1676, 0.3181, 1.807), (0.2047, -0.7868, 1.616), (0.2995, -0.5306, 1.886), (0.3071, -0.6844, 1.616), (0.1024, -0.6844, 1.616), (-0.7946, -0.7166, 1.591), (-0.6142, -0.5118, 1.821), (-0.5118, -0.6142, 1.591), (-0.8127, -0.6142, 1.591), (0.6142, -0.7166, -0.04719), (0.6142, -0.5118, -0.04719), (0.5118, -0.6142, -0.04719), (0.7166, -0.6142, -0.04719), (-0.7166, -0.8189, 1.386), (-0.5437, -1.071, 1.386), (-0.646, -1.071, 1.284), (-0.646, -1.071, 1.488), (0.9106, -0.8696, 1.386), (1.12, -0.4654, 1.386), (0.9106, -0.7673, 1.284), (0.9106, -0.7673, 1.488), (0.7166, 0.9397, 1.386), (0.5118, 0.8552, 1.386), (0.6142, 1.081, 1.284), (0.7329, 0.8189, 1.488), (-1.135, 0.9396, 1.609), (-1.019, 0.6529, 1.609), (-1.135, 0.8372, 1.506), (-1.135, 0.8372, 1.657), (-1.094, 0.6529, 1.755), (-1.019, 0.6529, 1.506), (-0.8189, 0.7166, 1.284), (0.5118, 0.8552, 1.728), (0.5118, 1.081, 1.284), (0.7166, 0.9397, 1.284), (1.12, -0.4654, 1.488), (1.029, -0.3747, 1.284), (0.9106, -0.8072, 1.284), (-0.5118, -0.9635, 1.488), (-0.5437, -1.071, 1.284), (-0.7166, -0.8189, 1.284), (0.7166, -0.5118, -0.04719), (0.5118, -0.5118, -0.04719), (0.5118, -0.7166, -0.04719), (-0.8127, -0.5118, 1.591), (-0.5118, -0.5118, 1.821), (-0.5118, -0.8611, 1.591), (0.3122, -0.3747, 1.697), (0.4018, -0.5306, 1.886), (0.3071, -0.9713, 1.616), (0.1676, 0.4204, 1.807), (0.293, 0.2373, 1.607), (0.3071, 0.1024, 1.591), (-0.9721, 0.4482, 1.605), (-0.4743, 0.1807, 1.615), (-0.4339, 0.1024, 1.63), (-0.1024, -0.5118, -0.04719), (-0.3071, -0.5118, -0.04719), (-0.3071, -0.7166, -0.04719), (-0.1024, 0.3071, -0.04719), (-0.3071, 0.3071, -0.04719), (-0.3071, 0.1024, -0.04719), (0.7166, 0.3071, -0.04719), (0.5118, 0.3071, -0.04719), (0.5118, 0.1024, -0.04719), (-0.605, -0.9391, 0.6513), (-0.6608, -0.9885, 0.4466), (-0.8655, -0.9885, 0.4466), (0.2418, -1.092, 0.7592), (0.3071, -0.9635, 0.4646), (-0.02264, -1.191, 0.4466), (0.3071, -1.003, 1.488), (0.3625, -1.009, 1.313), (0.1577, -1.043, 1.313), (0.9202, -0.5118, 0.6694), (0.8984, -0.5965, 0.4646), (0.8189, -0.7166, 0.4646), (0.951, 0.3071, 0.6694), (1.143, 0.4496, 0.4646), (1.005, 0.2449, 0.4646), (0.8189, 0.3071, 1.488), (0.9254, 0.2575, 1.284), (0.8189, 0.1024, 1.284), (0.6303, 1.154, 0.6694), (0.6498, 1.109, 0.4451), (0.8546, 1.109, 0.4451), (-0.3071, 0.9344, 0.6694), (-0.403, 1.056, 0.4646), (-0.1982, 0.9078, 0.4646), (-0.5067, 0.96, 1.711), (-0.5067, 0.96, 1.506), (-0.1024, 1.157, 1.284), (-1.065, 0.603, 0.6694), (-0.9148, 0.6007, 0.4646), (-1.027, 0.905, 0.4646), (-0.8433, -0.3615, 0.6513), (-0.8433, -0.3615, 0.4466), (-0.9696, -0.01125, 0.4646), (-1.07, -0.3071, 1.651), (-1.212, -0.3071, 1.308), (-1.142, -0.1024, 1.284), (-1.274, -0.3071, 1.079), (-1.132, -0.3071, 0.8741), (-1.094, -0.1024, 0.8741), (-1.142, -0.7166, 1.079), (-0.9993, -0.7166, 0.8741), (-1.132, -0.5118, 0.8741), (-1.149, -0.7166, 1.583), (-1.291, -0.7166, 1.378), (-1.291, -0.5118, 1.378), (-0.9121, -0.4272, 0.2419), (-0.8189, -0.3071, 0.05518), (-0.8877, -0.1681, 0.05518), (-0.8433, -0.771, 0.2419), (-1.106, -0.9387, 0.05518), (-1.106, -0.5975, 0.05518), (-0.9121, -0.8367, 0.6513), (-0.9679, -0.8861, 0.4466), (-0.9121, -0.632, 0.4466), (-0.847, 0.4745, 0.2409), (-0.8336, 0.5513, 0.008789), (-0.8336, 0.756, 0.008789), (-0.8189, 0.1024, 0.2599), (-0.8877, 0.03664, 0.05518), (-0.8189, 0.3071, 0.05518), (-0.9516, 0.1024, 0.6694), (-1.065, 0.1935, 0.4646), (-0.9148, 0.3071, 0.4646), (-0.6573, 1.051, 1.302), (-0.3798, 1.045, 0.8741), (-0.1024, 0.8189, 0.8741), (-0.9399, 1.136, 1.079), (-0.8672, 1.025, 0.8741), (-0.6625, 1.025, 0.8741), (-1.033, 0.9523, 1.711), (-0.7166, 0.8189, 1.284), (-0.8282, 1.042, 1.506), (-0.3071, 0.9667, 0.2599), (-0.3071, 0.9422, 0.05518), (-0.1024, 0.9422, 0.05518), (-0.7166, 0.9422, 0.2599), (-0.7166, 0.9422, 0.05518), (-0.5118, 0.9422, 0.05518), (-0.8124, 0.9344, 0.6694), (-0.925, 1.007, 0.4646), (-0.6077, 1.056, 0.4646), (0.6498, 0.9989, 0.2404), (0.5959, 0.9602, 0.05518), (0.8007, 0.9602, 0.05518), (0.2347, 0.9614, 0.2599), (0.1024, 0.8189, 0.05518), (0.3912, 0.9602, 0.05518), (0.1674, 1.047, 0.6694), (0.2347, 1.05, 0.4646), (0.4985, 1.109, 0.4451), (0.8189, 0.3071, 1.079), (0.951, 0.3071, 0.8741), (1.269, 0.1024, 0.8066), (0.9254, 0.667, 1.079), (0.9374, 0.8252, 0.8741), (0.951, 0.5118, 0.8741), (0.8792, 0.7166, 1.488), (0.9254, 0.667, 1.284), (1.202, 0.5059, 1.284), (0.9569, 0.487, 0.2404), (0.8189, 0.3071, 0.05518), (1.376, 0.2449, 0.05518), (0.9569, 0.8965, 0.2404), (0.9559, 0.7166, 0.05518), (0.9559, 0.5118, 0.05518), (1.089, 0.7166, 0.6694), (1.095, 0.8965, 0.4451), (1.095, 0.6918, 0.4451), (1.088, -0.3693, 0.2599), (1.088, -0.3693, 0.05518), (1.206, -0.5741, 0.05518), (1.376, 0.04014, 0.2599), (1.376, 0.04014, 0.05518), (1.088, -0.1646, 0.05518), (0.9995, -0.1024, 0.6018), (1.005, 0.04014, 0.4646), (0.9512, -0.1646, 0.4646), (0.2972, -1.172, 1.198), (0.2418, -1.092, 0.9639), (-0.03169, -1.158, 0.9639), (0.7166, -0.8189, 1.079), (0.7166, -0.9635, 0.8741), (0.5118, -0.9635, 0.8741), (0.7166, -1.066, 1.488), (0.8083, -1.02, 1.284), (0.5672, -1.009, 1.284), (0.4075, -0.9263, 0.2599), (0.2509, -0.9806, 0.03713), (-0.2087, -0.959, 0.03713), (0.9104, -1.125, 0.2419), (0.81, -1.018, 0.03713), (0.5734, -0.9806, 0.03713), (0.7166, -0.9635, 0.6694), (0.8169, -1.071, 0.4646), (0.4466, -1.092, 0.5544), (-0.5362, -0.8733, 0.2419), (-0.7985, -1.041, 0.05518), (-1.003, -1.041, 0.05518), (-0.1956, -0.9391, 0.2419), (-0.4134, -1.095, 0.03713), (-0.6181, -1.095, 0.03713), (-0.2274, -1.191, 0.6513), (-0.2274, -1.046, 0.4466), (-0.4561, -0.9885, 0.4466), (0.3071, 0.3071, -0.04719), (0.1024, 0.3071, -0.04719), (0.1024, 0.1024, -0.04719), (0.3071, 0.7166, -0.04719), (0.1024, 0.7166, -0.04719), (0.1024, 0.5118, -0.04719), (0.7166, 0.7166, -0.04719), (0.5118, 0.7166, -0.04719), (0.5118, 0.5118, -0.04719), (-0.5118, 0.4304, -0.04719), (-0.7166, 0.4304, -0.04719), (-0.7166, 0.2257, -0.04719), (-0.5118, 0.8399, -0.04719), (-0.7166, 0.8399, -0.04719), (-0.7166, 0.6351, -0.04719), (-0.1024, 0.7166, -0.04719), (-0.3071, 0.8399, -0.04719), (-0.3071, 0.6351, -0.04719), (-0.5118, -0.5118, -0.04719), (-0.7166, -0.5118, -0.04719), (-0.7166, -0.7166, -0.04719), (-0.5118, -0.1024, -0.04719), (-0.7166, 0.02094, -0.04719), (-0.7166, -0.3071, -0.04719), (-0.1024, -0.1024, -0.04719), (-0.3071, -0.1024, -0.04719), (-0.3071, -0.3071, -0.04719), (-0.2695, 0.1807, 1.723), (-0.06481, 0.1807, 1.887), (-0.1024, 0.1024, 1.807), (-0.5822, 0.8577, 1.857), (-0.06481, 0.5902, 1.671), (-0.06481, 0.3855, 1.887), (-1.048, 0.8577, 1.873), (-0.787, 0.8577, 1.718), (-0.787, 0.6529, 1.772), (0.4977, 0.2373, 1.724), (0.7166, 0.3071, 1.714), (0.7166, 0.1024, 1.591), (0.5702, 0.7166, 1.83), (0.7749, 0.7166, 1.83), (0.7749, 0.5118, 1.714), (0.1024, 0.8702, 1.591), (0.3071, 0.7166, 1.841), (0.3071, 0.5118, 1.841), (0.6066, -0.6008, 1.912), (1.018, -0.4654, 1.591), (0.7166, -0.889, 1.679), (0.7216, 0.03473, 1.591), (0.9264, 0.03473, 1.591), (0.9264, -0.17, 1.591), (0.02403, -0.1024, 1.872), (0.5169, 0.03473, 1.689), (0.4018, -0.3258, 1.886), (-0.3071, -0.4778, 1.776), (-0.02341, -0.5339, 1.814), (-0.02341, -0.7386, 1.763), (-0.3854, -0.1024, 1.768), (-0.1807, -0.1024, 1.859), (-0.1024, -0.3071, 1.697), (-0.8127, -0.1024, 1.591), (-0.5118, -0.1024, 1.709), (-0.5118, -0.3071, 1.821), (0.3071, -0.5118, -0.04719), (0.1024, -0.5118, -0.04719), (0.1024, -0.7166, -0.04719), (0.3071, -0.1024, -0.04719), (0.1024, -0.1024, -0.04719), (0.1024, -0.3071, -0.04719), (0.7166, -0.1024, -0.04719), (0.5118, -0.1024, -0.04719), (0.5118, -0.3071, -0.04719), (-0.6125, -1.136, 1.079), (-0.7547, -0.9919, 0.8741), (-0.9276, -0.8847, 0.8741), (-0.2682, -1.265, 1.169), (-0.203, -1.136, 0.8741), (-0.4077, -1.136, 0.8741), (-0.1024, -0.9635, 1.488), (-0.1676, -1.092, 1.373), (-0.3389, -1.071, 1.284), (0.9995, -0.5118, 1.011), (1.101, -0.5118, 0.8066), (0.9202, -0.7166, 0.8741), (0.9995, -0.1024, 1.011), (1.216, -0.1024, 0.8066), (0.9995, -0.3071, 0.8066), (1.029, 0.03473, 1.488), (1.135, -0.01484, 1.284), (1.135, -0.2196, 1.284), (0.5118, 0.9397, 1.079), (0.6303, 1.047, 0.8741), (0.8351, 0.9276, 0.8741), (0.1024, 1.15, 1.079), (0.1674, 1.047, 0.8741), (0.4256, 1.047, 0.8741), (0.1024, 1.064, 1.488), (0.1024, 1.066, 1.284), (0.3071, 0.976, 1.284), (-1.019, 0.6529, 1.302), (-1.042, 0.7137, 0.8741), (-0.9696, 0.8077, 0.8741), (-1.032, 0.1024, 1.079), (-0.9516, 0.1024, 0.8741), (-1.069, 0.4482, 1.097), (-0.8995, 0.1024, 1.488), (-0.8995, 0.1024, 1.284), (-1.204, 0.4107, 1.534), (-1.019, 0.4482, 1.711), (-1.099, 0.4482, 1.302), (-1.042, 0.9184, 1.079), (0.3071, 0.8189, 1.605), (0.3071, 1.044, 1.079), (0.7816, 1.048, 1.079), (1.029, -0.17, 1.488), (0.9995, -0.3071, 1.011), (0.8189, -0.7166, 1.079), (-0.3724, -1.092, 1.578), (-0.4077, -1.136, 1.079), (-0.7949, -0.8189, 1.149), (0.7166, -0.3071, -0.04719), (0.3071, -0.3071, -0.04719), (0.3071, -0.7166, -0.04719), (-0.8127, -0.3071, 1.591), (-0.3071, -0.3071, 1.654), (-0.3071, -0.7166, 1.591), (0.2381, -0.2508, 1.697), (0.6066, -0.206, 1.833), (0.5118, -0.9635, 1.679), (0.1024, 0.5118, 1.591), (0.5118, 0.5118, 1.83), (0.4977, 0.0326, 1.706), (-1.048, 0.6529, 1.804), (-0.2695, 0.3855, 1.802), (-0.3071, 0.1024, 1.642), (-0.1024, -0.3071, -0.04719), (-0.5118, -0.3071, -0.04719), (-0.5118, -0.7166, -0.04719), (-0.1024, 0.5118, -0.04719), (-0.5118, 0.6351, -0.04719), (-0.5118, 0.1024, -0.04719), (0.7166, 0.5118, -0.04719), (0.3071, 0.5118, -0.04719), (0.3071, 0.1024, -0.04719), (-0.4879, -1.096, 0.6513), (-0.3315, -0.8733, 0.2419), (-0.741, -0.8733, 0.2419), (0.4466, -1.092, 0.7592), (0.7056, -1.125, 0.2419), (-0.02264, -1.046, 0.2419), (0.5118, -1.066, 1.488), (0.5672, -1.043, 1.079), (0.09246, -1.172, 1.198), (0.8189, -0.3071, 0.6694), (1.088, -0.1646, 0.2599), (0.8189, -0.7166, 0.2599), (1.089, 0.5118, 0.6694), (0.9569, 0.6918, 0.2404), (1.239, 0.2449, 0.2599), (0.8773, 0.5118, 1.488), (0.9254, 0.4623, 1.079), (1.322, 0.05279, 1.011), (0.4256, 1.154, 0.6694), (0.4394, 0.9614, 0.2599), (0.8489, 0.9614, 0.2599), (-0.6077, 0.9344, 0.6694), (-0.5118, 0.8189, 0.2599), (-0.1024, 0.9422, 0.2599), (-0.8282, 0.9523, 1.711), (-0.7352, 1.136, 1.079), (-0.1024, 1.029, 1.079), (-1.065, 0.3982, 0.6694), (-0.8189, 0.3071, 0.2599), (-0.847, 0.6793, 0.2409), (-0.8433, -0.5662, 0.6513), (-1.255, -0.767, 0.2419), (-0.8877, -0.1681, 0.2599), (-1.149, -0.5118, 1.583), (-1.274, -0.5118, 1.079), (-1.274, -0.1024, 1.079), (-0.9993, -0.1024, 1.627), (-0.9516, -0.1024, 0.6694), (-0.9148, 0.7166, 0.6694), (-0.1024, 1.064, 1.488), (-0.1024, 0.8189, 0.6694), (0.9023, 1.081, 0.6694), (0.8189, 0.1024, 1.488), (1.053, 0.1024, 0.6018), (0.9997, -0.8012, 0.6694), (0.1024, -0.8892, 1.514), (0.001751, -1.136, 0.6694), (-0.8655, -0.9885, 0.6513), (0.7166, 0.1024, -0.04719), (-0.1024, 0.1024, -0.04719), (-0.1024, -0.7166, -0.04719), (-0.7166, 0.1024, 1.591), (0.1024, 0.1024, 1.96), (0.1024, -0.7868, 1.616), (-0.9753, -0.7166, 1.661), (0.7166, -0.7166, -0.04719), (-0.7166, -0.8189, 1.488), (0.9106, -0.8696, 1.488), (0.8352, 0.8189, 1.488), (-1.135, 0.9396, 1.711)], [], [(1537, 388, 3, 641), (1536, 391, 7, 644), (1535, 394, 5, 647), (1534, 397, 1, 387), (1533, 645, 4, 396), (1532, 640, 1, 397), (1531, 410, 19, 409), (1530, 411, 20, 652), (1529, 628, 10, 653), (1528, 414, 18, 408), (1527, 415, 21, 656), (1526, 633, 15, 657), (1525, 418, 9, 399), (1524, 419, 22, 660), (1523, 409, 19, 661), (1522, 422, 17, 635), (1521, 423, 23, 664), (1520, 406, 16, 665), (1519, 426, 14, 632), (1518, 427, 24, 668), (1517, 403, 13, 669), (1516, 430, 11, 629), (1515, 431, 25, 672), (1514, 400, 10, 673), (1513, 482, 73, 625), (1512, 483, 74, 676), (1511, 448, 40, 677), (1510, 486, 72, 624), (1509, 487, 75, 680), (1508, 479, 71, 681), (1507, 490, 29, 581), (1506, 491, 76, 684), (1505, 478, 70, 685), (1504, 494, 69, 621), (1503, 495, 77, 688), (1502, 451, 43, 689), (1501, 498, 68, 620), (1500, 499, 78, 692), (1499, 475, 67, 693), (1498, 502, 32, 584), (1497, 503, 79, 696), (1496, 474, 66, 697), (1495, 506, 65, 617), (1494, 507, 80, 700), (1493, 454, 46, 701), (1492, 510, 64, 616), (1491, 511, 81, 704), (1490, 471, 63, 705), (1489, 514, 35, 587), (1488, 515, 82, 708), (1487, 470, 62, 709), (1486, 518, 61, 613), (1485, 519, 83, 712), (1484, 457, 49, 713), (1483, 522, 60, 612), (1482, 523, 84, 716), (1481, 467, 59, 717), (1480, 526, 39, 447), (1479, 527, 85, 720), (1478, 466, 58, 721), (1477, 530, 57, 609), (1476, 531, 86, 724), (1475, 585, 33, 725), (1474, 534, 56, 608), (1473, 535, 87, 728), (1472, 463, 55, 729), (1471, 538, 48, 456), (1470, 539, 88, 732), (1469, 462, 54, 733), (1468, 542, 53, 605), (1467, 543, 89, 736), (1466, 580, 28, 737), (1465, 546, 52, 604), (1464, 547, 90, 740), (1463, 459, 51, 741), (1462, 550, 49, 457), (1461, 551, 91, 744), (1460, 458, 50, 745), (1459, 554, 37, 445), (1458, 555, 92, 748), (1457, 592, 40, 749), (1456, 558, 36, 444), (1455, 559, 93, 752), (1454, 597, 45, 753), (1453, 562, 27, 435), (1452, 563, 94, 756), (1451, 445, 37, 757), (1450, 566, 47, 599), (1449, 567, 95, 760), (1448, 442, 34, 761), (1447, 570, 44, 596), (1446, 571, 96, 764), (1445, 439, 31, 765), (1444, 574, 41, 593), (1443, 575, 97, 768), (1442, 436, 28, 769), (1441, 770, 289, 577), (1440, 771, 290, 772), (1439, 628, 148, 773), (1438, 774, 288, 576), (1437, 775, 291, 776), (1436, 767, 287, 777), (1435, 778, 113, 401), (1434, 779, 292, 780), (1433, 766, 286, 781), (1432, 782, 285, 573), (1431, 783, 293, 784), (1430, 631, 151, 785), (1429, 786, 284, 572), (1428, 787, 294, 788), (1427, 763, 283, 789), (1426, 790, 116, 404), (1425, 791, 295, 792), (1424, 762, 282, 793), (1423, 794, 281, 569), (1422, 795, 296, 796), (1421, 634, 154, 797), (1420, 798, 280, 568), (1419, 799, 297, 800), (1418, 759, 279, 801), (1417, 802, 119, 407), (1416, 803, 298, 804), (1415, 758, 278, 805), (1414, 806, 277, 565), (1413, 807, 299, 808), (1412, 637, 157, 809), (1411, 810, 276, 564), (1410, 811, 300, 812), (1409, 755, 275, 813), (1408, 814, 147, 627), (1407, 815, 301, 816), (1406, 754, 274, 817), (1405, 818, 273, 561), (1404, 819, 302, 820), (1403, 405, 117, 821), (1402, 822, 272, 560), (1401, 823, 303, 824), (1400, 751, 271, 825), (1399, 826, 156, 636), (1398, 827, 304, 828), (1397, 750, 270, 829), (1396, 830, 269, 557), (1395, 831, 305, 832), (1394, 400, 112, 833), (1393, 834, 268, 556), (1392, 835, 306, 836), (1391, 747, 267, 837), (1390, 838, 157, 637), (1389, 839, 307, 840), (1388, 746, 266, 841), (1387, 842, 265, 553), (1386, 843, 308, 844), (1385, 650, 170, 845), (1384, 846, 264, 552), (1383, 847, 309, 848), (1382, 743, 263, 849), (1381, 850, 169, 649), (1380, 851, 310, 852), (1379, 742, 262, 853), (1378, 854, 261, 549), (1377, 855, 311, 856), (1376, 651, 171, 857), (1375, 858, 260, 548), (1374, 859, 312, 860), (1373, 739, 259, 861), (1372, 862, 124, 412), (1371, 863, 313, 864), (1370, 738, 258, 865), (1369, 866, 257, 545), (1368, 867, 314, 868), (1367, 388, 100, 869), (1366, 870, 256, 544), (1365, 871, 315, 872), (1364, 735, 255, 873), (1363, 874, 125, 413), (1362, 875, 316, 876), (1361, 734, 254, 877), (1360, 878, 253, 541), (1359, 879, 317, 880), (1358, 654, 174, 881), (1357, 882, 252, 540), (1356, 883, 318, 884), (1355, 731, 251, 885), (1354, 886, 168, 648), (1353, 887, 319, 888), (1352, 730, 250, 889), (1351, 890, 249, 537), (1350, 891, 320, 892), (1349, 655, 175, 893), (1348, 894, 248, 536), (1347, 895, 321, 896), (1346, 727, 247, 897), (1345, 898, 128, 416), (1344, 899, 322, 900), (1343, 726, 246, 901), (1342, 902, 245, 533), (1341, 903, 323, 904), (1340, 393, 105, 905), (1339, 906, 244, 532), (1338, 907, 324, 908), (1337, 723, 243, 909), (1336, 910, 129, 417), (1335, 911, 325, 912), (1334, 722, 242, 913), (1333, 914, 241, 529), (1332, 915, 326, 916), (1331, 658, 178, 917), (1330, 918, 240, 528), (1329, 919, 327, 920), (1328, 719, 239, 921), (1327, 922, 159, 639), (1326, 923, 328, 924), (1325, 718, 238, 925), (1324, 926, 237, 525), (1323, 927, 329, 928), (1322, 659, 179, 929), (1321, 930, 236, 524), (1320, 931, 330, 932), (1319, 715, 235, 933), (1318, 934, 132, 420), (1317, 935, 331, 936), (1316, 714, 234, 937), (1315, 938, 233, 521), (1314, 939, 332, 940), (1313, 649, 169, 941), (1312, 942, 232, 520), (1311, 943, 333, 944), (1310, 711, 231, 945), (1309, 946, 133, 421), (1308, 947, 334, 948), (1307, 710, 230, 949), (1306, 950, 229, 517), (1305, 951, 335, 952), (1304, 662, 182, 953), (1303, 954, 228, 516), (1302, 955, 336, 956), (1301, 707, 227, 957), (1300, 958, 107, 395), (1299, 959, 337, 960), (1298, 706, 226, 961), (1297, 962, 225, 513), (1296, 963, 338, 964), (1295, 663, 183, 965), (1294, 966, 224, 512), (1293, 967, 339, 968), (1292, 703, 223, 969), (1291, 970, 136, 424), (1290, 971, 340, 972), (1289, 702, 222, 973), (1288, 974, 221, 509), (1287, 975, 341, 976), (1286, 646, 166, 977), (1285, 978, 220, 508), (1284, 979, 342, 980), (1283, 699, 219, 981), (1282, 982, 137, 425), (1281, 983, 343, 984), (1280, 698, 218, 985), (1279, 986, 217, 505), (1278, 987, 344, 988), (1277, 666, 186, 989), (1276, 990, 216, 504), (1275, 991, 345, 992), (1274, 695, 215, 993), (1273, 994, 104, 392), (1272, 995, 346, 996), (1271, 694, 214, 997), (1270, 998, 213, 501), (1269, 999, 347, 1000), (1268, 667, 187, 1001), (1267, 1002, 212, 500), (1266, 1003, 348, 1004), (1265, 691, 211, 1005), (1264, 1006, 140, 428), (1263, 1007, 349, 1008), (1262, 690, 210, 1009), (1261, 1010, 209, 497), (1260, 1011, 350, 1012), (1259, 643, 163, 1013), (1258, 1014, 208, 496), (1257, 1015, 351, 1016), (1256, 687, 207, 1017), (1255, 1018, 141, 429), (1254, 1019, 352, 1020), (1253, 686, 206, 1021), (1252, 1022, 205, 493), (1251, 1023, 353, 1024), (1250, 670, 190, 1025), (1249, 1026, 204, 492), (1248, 1027, 354, 1028), (1247, 683, 203, 1029), (1246, 1030, 101, 389), (1245, 1031, 355, 1032), (1244, 682, 202, 1033), (1243, 1034, 201, 489), (1242, 1035, 356, 1036), (1241, 671, 191, 1037), (1240, 1038, 200, 488), (1239, 1039, 357, 1040), (1238, 679, 199, 1041), (1237, 1042, 144, 432), (1236, 1043, 358, 1044), (1235, 678, 198, 1045), (1234, 1046, 197, 485), (1233, 1047, 359, 1048), (1232, 640, 160, 1049), (1231, 1050, 196, 484), (1230, 1051, 360, 1052), (1229, 675, 195, 1053), (1228, 1054, 145, 433), (1227, 1055, 361, 1056), (1226, 674, 194, 1057), (1225, 1058, 193, 481), (1224, 1059, 362, 1060), (1223, 592, 112, 1061), (1222, 1062, 192, 480), (1221, 1063, 363, 1064), (1220, 623, 143, 1065), (1219, 1066, 149, 437), (1218, 1067, 364, 1068), (1217, 622, 142, 1069), (1216, 1070, 189, 477), (1215, 1071, 365, 1072), (1214, 595, 115, 1073), (1213, 1074, 188, 476), (1212, 1075, 366, 1076), (1211, 619, 139, 1077), (1210, 1078, 152, 440), (1209, 1079, 367, 1080), (1208, 618, 138, 1081), (1207, 1082, 185, 473), (1206, 1083, 368, 1084), (1205, 598, 118, 1085), (1204, 1086, 184, 472), (1203, 1087, 369, 1088), (1202, 615, 135, 1089), (1201, 1090, 155, 443), (1200, 1091, 370, 1092), (1199, 614, 134, 1093), (1198, 1094, 181, 469), (1197, 1095, 371, 1096), (1196, 601, 121, 1097), (1195, 1098, 180, 468), (1194, 1099, 372, 1100), (1193, 611, 131, 1101), (1192, 1102, 111, 591), (1191, 1103, 373, 1104), (1190, 610, 130, 1105), (1189, 1106, 177, 465), (1188, 1107, 374, 1108), (1187, 441, 153, 1109), (1186, 1110, 176, 464), (1185, 1111, 375, 1112), (1184, 607, 127, 1113), (1183, 1114, 120, 600), (1182, 1115, 376, 1116), (1181, 606, 126, 1117), (1180, 1118, 173, 461), (1179, 1119, 377, 1120), (1178, 436, 148, 1121), (1177, 1122, 172, 460), (1176, 1123, 378, 1124), (1175, 603, 123, 1125), (1174, 1126, 121, 601), (1173, 1127, 379, 1128), (1172, 602, 122, 1129), (1171, 1130, 109, 589), (1170, 1131, 380, 1132), (1169, 448, 160, 1133), (1168, 1134, 108, 588), (1167, 1135, 381, 1136), (1166, 453, 165, 1137), (1165, 1138, 99, 579), (1164, 1139, 382, 1140), (1163, 589, 109, 1141), (1162, 1142, 167, 455), (1161, 1143, 383, 1144), (1160, 586, 106, 1145), (1159, 1146, 164, 452), (1158, 1147, 384, 1148), (1157, 583, 103, 1149), (1156, 1150, 161, 449), (1155, 1151, 385, 1152), (1154, 580, 100, 1153), (1151, 1154, 1153, 385), (289, 769, 1154, 1151), (769, 28, 580, 1154), (766, 1155, 1152, 286), (97, 577, 1155, 766), (577, 289, 1151, 1155), (574, 1156, 449, 41), (286, 1152, 1156, 574), (1152, 385, 1150, 1156), (1147, 1157, 1149, 384), (285, 765, 1157, 1147), (765, 31, 583, 1157), (762, 1158, 1148, 282), (96, 573, 1158, 762), (573, 285, 1147, 1158), (570, 1159, 452, 44), (282, 1148, 1159, 570), (1148, 384, 1146, 1159), (1143, 1160, 1145, 383), (281, 761, 1160, 1143), (761, 34, 586, 1160), (758, 1161, 1144, 278), (95, 569, 1161, 758), (569, 281, 1143, 1161), (566, 1162, 455, 47), (278, 1144, 1162, 566), (1144, 383, 1142, 1162), (1139, 1163, 1141, 382), (277, 757, 1163, 1139), (757, 37, 589, 1163), (754, 1164, 1140, 274), (94, 565, 1164, 754), (565, 277, 1139, 1164), (562, 1165, 579, 27), (274, 1140, 1165, 562), (1140, 382, 1138, 1165), (1135, 1166, 1137, 381), (273, 753, 1166, 1135), (753, 45, 453, 1166), (750, 1167, 1136, 270), (93, 561, 1167, 750), (561, 273, 1135, 1167), (558, 1168, 588, 36), (270, 1136, 1168, 558), (1136, 381, 1134, 1168), (1131, 1169, 1133, 380), (269, 749, 1169, 1131), (749, 40, 448, 1169), (746, 1170, 1132, 266), (92, 557, 1170, 746), (557, 269, 1131, 1170), (554, 1171, 589, 37), (266, 1132, 1171, 554), (1132, 380, 1130, 1171), (1127, 1172, 1129, 379), (265, 745, 1172, 1127), (745, 50, 602, 1172), (742, 1173, 1128, 262), (91, 553, 1173, 742), (553, 265, 1127, 1173), (550, 1174, 601, 49), (262, 1128, 1174, 550), (1128, 379, 1126, 1174), (1123, 1175, 1125, 378), (261, 741, 1175, 1123), (741, 51, 603, 1175), (738, 1176, 1124, 258), (90, 549, 1176, 738), (549, 261, 1123, 1176), (546, 1177, 460, 52), (258, 1124, 1177, 546), (1124, 378, 1122, 1177), (1119, 1178, 1121, 377), (257, 737, 1178, 1119), (737, 28, 436, 1178), (734, 1179, 1120, 254), (89, 545, 1179, 734), (545, 257, 1119, 1179), (542, 1180, 461, 53), (254, 1120, 1180, 542), (1120, 377, 1118, 1180), (1115, 1181, 1117, 376), (253, 733, 1181, 1115), (733, 54, 606, 1181), (730, 1182, 1116, 250), (88, 541, 1182, 730), (541, 253, 1115, 1182), (538, 1183, 600, 48), (250, 1116, 1183, 538), (1116, 376, 1114, 1183), (1111, 1184, 1113, 375), (249, 729, 1184, 1111), (729, 55, 607, 1184), (726, 1185, 1112, 246), (87, 537, 1185, 726), (537, 249, 1111, 1185), (534, 1186, 464, 56), (246, 1112, 1186, 534), (1112, 375, 1110, 1186), (1107, 1187, 1109, 374), (245, 725, 1187, 1107), (725, 33, 441, 1187), (722, 1188, 1108, 242), (86, 533, 1188, 722), (533, 245, 1107, 1188), (530, 1189, 465, 57), (242, 1108, 1189, 530), (1108, 374, 1106, 1189), (1103, 1190, 1105, 373), (241, 721, 1190, 1103), (721, 58, 610, 1190), (718, 1191, 1104, 238), (85, 529, 1191, 718), (529, 241, 1103, 1191), (526, 1192, 591, 39), (238, 1104, 1192, 526), (1104, 373, 1102, 1192), (1099, 1193, 1101, 372), (237, 717, 1193, 1099), (717, 59, 611, 1193), (714, 1194, 1100, 234), (84, 525, 1194, 714), (525, 237, 1099, 1194), (522, 1195, 468, 60), (234, 1100, 1195, 522), (1100, 372, 1098, 1195), (1095, 1196, 1097, 371), (233, 713, 1196, 1095), (713, 49, 601, 1196), (710, 1197, 1096, 230), (83, 521, 1197, 710), (521, 233, 1095, 1197), (518, 1198, 469, 61), (230, 1096, 1198, 518), (1096, 371, 1094, 1198), (1091, 1199, 1093, 370), (229, 709, 1199, 1091), (709, 62, 614, 1199), (706, 1200, 1092, 226), (82, 517, 1200, 706), (517, 229, 1091, 1200), (514, 1201, 443, 35), (226, 1092, 1201, 514), (1092, 370, 1090, 1201), (1087, 1202, 1089, 369), (225, 705, 1202, 1087), (705, 63, 615, 1202), (702, 1203, 1088, 222), (81, 513, 1203, 702), (513, 225, 1087, 1203), (510, 1204, 472, 64), (222, 1088, 1204, 510), (1088, 369, 1086, 1204), (1083, 1205, 1085, 368), (221, 701, 1205, 1083), (701, 46, 598, 1205), (698, 1206, 1084, 218), (80, 509, 1206, 698), (509, 221, 1083, 1206), (506, 1207, 473, 65), (218, 1084, 1207, 506), (1084, 368, 1082, 1207), (1079, 1208, 1081, 367), (217, 697, 1208, 1079), (697, 66, 618, 1208), (694, 1209, 1080, 214), (79, 505, 1209, 694), (505, 217, 1079, 1209), (502, 1210, 440, 32), (214, 1080, 1210, 502), (1080, 367, 1078, 1210), (1075, 1211, 1077, 366), (213, 693, 1211, 1075), (693, 67, 619, 1211), (690, 1212, 1076, 210), (78, 501, 1212, 690), (501, 213, 1075, 1212), (498, 1213, 476, 68), (210, 1076, 1213, 498), (1076, 366, 1074, 1213), (1071, 1214, 1073, 365), (209, 689, 1214, 1071), (689, 43, 595, 1214), (686, 1215, 1072, 206), (77, 497, 1215, 686), (497, 209, 1071, 1215), (494, 1216, 477, 69), (206, 1072, 1216, 494), (1072, 365, 1070, 1216), (1067, 1217, 1069, 364), (205, 685, 1217, 1067), (685, 70, 622, 1217), (682, 1218, 1068, 202), (76, 493, 1218, 682), (493, 205, 1067, 1218), (490, 1219, 437, 29), (202, 1068, 1219, 490), (1068, 364, 1066, 1219), (1063, 1220, 1065, 363), (201, 681, 1220, 1063), (681, 71, 623, 1220), (678, 1221, 1064, 198), (75, 489, 1221, 678), (489, 201, 1063, 1221), (486, 1222, 480, 72), (198, 1064, 1222, 486), (1064, 363, 1062, 1222), (1059, 1223, 1061, 362), (197, 677, 1223, 1059), (677, 40, 592, 1223), (674, 1224, 1060, 194), (74, 485, 1224, 674), (485, 197, 1059, 1224), (482, 1225, 481, 73), (194, 1060, 1225, 482), (1060, 362, 1058, 1225), (1055, 1226, 1057, 361), (196, 676, 1226, 1055), (676, 74, 674, 1226), (623, 1227, 1056, 143), (71, 484, 1227, 623), (484, 196, 1055, 1227), (431, 1228, 433, 25), (143, 1056, 1228, 431), (1056, 361, 1054, 1228), (1051, 1229, 1053, 360), (147, 435, 1229, 1051), (435, 27, 675, 1229), (671, 1230, 1052, 191), (9, 627, 1230, 671), (627, 147, 1051, 1230), (479, 1231, 484, 71), (191, 1052, 1231, 479), (1052, 360, 1050, 1231), (1047, 1232, 1049, 359), (99, 387, 1232, 1047), (387, 1, 640, 1232), (675, 1233, 1048, 195), (27, 579, 1233, 675), (579, 99, 1047, 1233), (483, 1234, 485, 74), (195, 1048, 1234, 483), (1048, 359, 1046, 1234), (1043, 1235, 1045, 358), (200, 680, 1235, 1043), (680, 75, 678, 1235), (434, 1236, 1044, 146), (26, 488, 1236, 434), (488, 200, 1043, 1236), (626, 1237, 432, 8), (146, 1044, 1237, 626), (1044, 358, 1042, 1237), (1039, 1238, 1041, 357), (159, 447, 1238, 1039), (447, 39, 679, 1238), (386, 1239, 1040, 98), (0, 639, 1239, 386), (639, 159, 1039, 1239), (578, 1240, 488, 26), (98, 1040, 1240, 578), (1040, 357, 1038, 1240), (1035, 1241, 1037, 356), (111, 399, 1241, 1035), (399, 9, 671, 1241), (679, 1242, 1036, 199), (39, 591, 1242, 679), (591, 111, 1035, 1242), (487, 1243, 489, 75), (199, 1036, 1243, 487), (1036, 356, 1034, 1243), (1031, 1244, 1033, 355), (204, 684, 1244, 1031), (684, 76, 682, 1244), (446, 1245, 1032, 158), (38, 492, 1245, 446), (492, 204, 1031, 1245), (638, 1246, 389, 2), (158, 1032, 1246, 638), (1032, 355, 1030, 1246), (1027, 1247, 1029, 354), (144, 624, 1247, 1027), (624, 72, 683, 1247), (398, 1248, 1028, 110), (8, 432, 1248, 398), (432, 144, 1027, 1248), (590, 1249, 492, 38), (110, 1028, 1249, 590), (1028, 354, 1026, 1249), (1023, 1250, 1025, 353), (192, 672, 1250, 1023), (672, 25, 670, 1250), (683, 1251, 1024, 203), (72, 480, 1251, 683), (480, 192, 1023, 1251), (491, 1252, 493, 76), (203, 1024, 1252, 491), (1024, 353, 1022, 1252), (1019, 1253, 1021, 352), (208, 688, 1253, 1019), (688, 77, 686, 1253), (619, 1254, 1020, 139), (67, 496, 1254, 619), (496, 208, 1019, 1254), (427, 1255, 429, 24), (139, 1020, 1255, 427), (1020, 352, 1018, 1255), (1015, 1256, 1017, 351), (113, 593, 1256, 1015), (593, 41, 687, 1256), (667, 1257, 1016, 187), (11, 401, 1257, 667), (401, 113, 1015, 1257), (475, 1258, 496, 67), (187, 1016, 1258, 475), (1016, 351, 1014, 1258), (1011, 1259, 1013, 350), (161, 641, 1259, 1011), (641, 3, 643, 1259), (687, 1260, 1012, 207), (41, 449, 1260, 687), (449, 161, 1011, 1260), (495, 1261, 497, 77), (207, 1012, 1261, 495), (1012, 350, 1010, 1261), (1007, 1262, 1009, 349), (212, 692, 1262, 1007), (692, 78, 690, 1262), (438, 1263, 1008, 150), (30, 500, 1263, 438), (500, 212, 1007, 1263), (630, 1264, 428, 12), (150, 1008, 1264, 630), (1008, 349, 1006, 1264), (1003, 1265, 1005, 348), (101, 581, 1265, 1003), (581, 29, 691, 1265), (390, 1266, 1004, 102), (2, 389, 1266, 390), (389, 101, 1003, 1266), (582, 1267, 500, 30), (102, 1004, 1267, 582), (1004, 348, 1002, 1267), (999, 1268, 1001, 347), (149, 629, 1268, 999), (629, 11, 667, 1268), (691, 1269, 1000, 211), (29, 437, 1269, 691), (437, 149, 999, 1269), (499, 1270, 501, 78), (211, 1000, 1270, 499), (1000, 347, 998, 1270), (995, 1271, 997, 346), (216, 696, 1271, 995), (696, 79, 694, 1271), (450, 1272, 996, 162), (42, 504, 1272, 450), (504, 216, 995, 1272), (642, 1273, 392, 6), (162, 996, 1273, 642), (996, 346, 994, 1273), (991, 1274, 993, 345), (140, 620, 1274, 991), (620, 68, 695, 1274), (402, 1275, 992, 114), (12, 428, 1275, 402), (428, 140, 991, 1275), (594, 1276, 504, 42), (114, 992, 1276, 594), (992, 345, 990, 1276), (987, 1277, 989, 344), (188, 668, 1277, 987), (668, 24, 666, 1277), (695, 1278, 988, 215), (68, 476, 1278, 695), (476, 188, 987, 1278), (503, 1279, 505, 79), (215, 988, 1279, 503), (988, 344, 986, 1279), (983, 1280, 985, 343), (220, 700, 1280, 983), (700, 80, 698, 1280), (615, 1281, 984, 135), (63, 508, 1281, 615), (508, 220, 983, 1281), (423, 1282, 425, 23), (135, 984, 1282, 423), (984, 343, 982, 1282), (979, 1283, 981, 342), (116, 596, 1283, 979), (596, 44, 699, 1283), (663, 1284, 980, 183), (14, 404, 1284, 663), (404, 116, 979, 1284), (471, 1285, 508, 63), (183, 980, 1285, 471), (980, 342, 978, 1285), (975, 1286, 977, 341), (164, 644, 1286, 975), (644, 7, 646, 1286), (699, 1287, 976, 219), (44, 452, 1287, 699), (452, 164, 975, 1287), (507, 1288, 509, 80), (219, 976, 1288, 507), (976, 341, 974, 1288), (971, 1289, 973, 340), (224, 704, 1289, 971), (704, 81, 702, 1289), (441, 1290, 972, 153), (33, 512, 1290, 441), (512, 224, 971, 1290), (633, 1291, 424, 15), (153, 972, 1291, 633), (972, 340, 970, 1291), (967, 1292, 969, 339), (104, 584, 1292, 967), (584, 32, 703, 1292), (393, 1293, 968, 105), (6, 392, 1293, 393), (392, 104, 967, 1293), (585, 1294, 512, 33), (105, 968, 1294, 585), (968, 339, 966, 1294), (963, 1295, 965, 338), (152, 632, 1295, 963), (632, 14, 663, 1295), (703, 1296, 964, 223), (32, 440, 1296, 703), (440, 152, 963, 1296), (511, 1297, 513, 81), (223, 964, 1297, 511), (964, 338, 962, 1297), (959, 1298, 961, 337), (228, 708, 1298, 959), (708, 82, 706, 1298), (453, 1299, 960, 165), (45, 516, 1299, 453), (516, 228, 959, 1299), (645, 1300, 395, 4), (165, 960, 1300, 645), (960, 337, 958, 1300), (955, 1301, 957, 336), (136, 616, 1301, 955), (616, 64, 707, 1301), (405, 1302, 956, 117), (15, 424, 1302, 405), (424, 136, 955, 1302), (597, 1303, 516, 45), (117, 956, 1303, 597), (956, 336, 954, 1303), (951, 1304, 953, 335), (184, 664, 1304, 951), (664, 23, 662, 1304), (707, 1305, 952, 227), (64, 472, 1305, 707), (472, 184, 951, 1305), (515, 1306, 517, 82), (227, 952, 1306, 515), (952, 335, 950, 1306), (947, 1307, 949, 334), (232, 712, 1307, 947), (712, 83, 710, 1307), (611, 1308, 948, 131), (59, 520, 1308, 611), (520, 232, 947, 1308), (419, 1309, 421, 22), (131, 948, 1309, 419), (948, 334, 946, 1309), (943, 1310, 945, 333), (119, 599, 1310, 943), (599, 47, 711, 1310), (659, 1311, 944, 179), (17, 407, 1311, 659), (407, 119, 943, 1311), (467, 1312, 520, 59), (179, 944, 1312, 467), (944, 333, 942, 1312), (939, 1313, 941, 332), (167, 647, 1313, 939), (647, 5, 649, 1313), (711, 1314, 940, 231), (47, 455, 1314, 711), (455, 167, 939, 1314), (519, 1315, 521, 83), (231, 940, 1315, 519), (940, 332, 938, 1315), (935, 1316, 937, 331), (236, 716, 1316, 935), (716, 84, 714, 1316), (444, 1317, 936, 156), (36, 524, 1317, 444), (524, 236, 935, 1317), (636, 1318, 420, 18), (156, 936, 1318, 636), (936, 331, 934, 1318), (931, 1319, 933, 330), (107, 587, 1319, 931), (587, 35, 715, 1319), (396, 1320, 932, 108), (4, 395, 1320, 396), (395, 107, 931, 1320), (588, 1321, 524, 36), (108, 932, 1321, 588), (932, 330, 930, 1321), (927, 1322, 929, 329), (155, 635, 1322, 927), (635, 17, 659, 1322), (715, 1323, 928, 235), (35, 443, 1323, 715), (443, 155, 927, 1323), (523, 1324, 525, 84), (235, 928, 1324, 523), (928, 329, 926, 1324), (923, 1325, 925, 328), (240, 720, 1325, 923), (720, 85, 718, 1325), (456, 1326, 924, 168), (48, 528, 1326, 456), (528, 240, 923, 1326), (648, 1327, 639, 0), (168, 924, 1327, 648), (924, 328, 922, 1327), (919, 1328, 921, 327), (132, 612, 1328, 919), (612, 60, 719, 1328), (408, 1329, 920, 120), (18, 420, 1329, 408), (420, 132, 919, 1329), (600, 1330, 528, 48), (120, 920, 1330, 600), (920, 327, 918, 1330), (915, 1331, 917, 326), (180, 660, 1331, 915), (660, 22, 658, 1331), (719, 1332, 916, 239), (60, 468, 1332, 719), (468, 180, 915, 1332), (527, 1333, 529, 85), (239, 916, 1333, 527), (916, 326, 914, 1333), (911, 1334, 913, 325), (244, 724, 1334, 911), (724, 86, 722, 1334), (607, 1335, 912, 127), (55, 532, 1335, 607), (532, 244, 911, 1335), (415, 1336, 417, 21), (127, 912, 1336, 415), (912, 325, 910, 1336), (907, 1337, 909, 324), (114, 594, 1337, 907), (594, 42, 723, 1337), (655, 1338, 908, 175), (12, 402, 1338, 655), (402, 114, 907, 1338), (463, 1339, 532, 55), (175, 908, 1339, 463), (908, 324, 906, 1339), (903, 1340, 905, 323), (162, 642, 1340, 903), (642, 6, 393, 1340), (723, 1341, 904, 243), (42, 450, 1341, 723), (450, 162, 903, 1341), (531, 1342, 533, 86), (243, 904, 1342, 531), (904, 323, 902, 1342), (899, 1343, 901, 322), (248, 728, 1343, 899), (728, 87, 726, 1343), (590, 1344, 900, 110), (38, 536, 1344, 590), (536, 248, 899, 1344), (398, 1345, 416, 8), (110, 900, 1345, 398), (900, 322, 898, 1345), (895, 1346, 897, 321), (102, 582, 1346, 895), (582, 30, 727, 1346), (638, 1347, 896, 158), (2, 390, 1347, 638), (390, 102, 895, 1347), (446, 1348, 536, 38), (158, 896, 1348, 446), (896, 321, 894, 1348), (891, 1349, 893, 320), (150, 630, 1349, 891), (630, 12, 655, 1349), (727, 1350, 892, 247), (30, 438, 1350, 727), (438, 150, 891, 1350), (535, 1351, 537, 87), (247, 892, 1351, 535), (892, 320, 890, 1351), (887, 1352, 889, 319), (252, 732, 1352, 887), (732, 88, 730, 1352), (578, 1353, 888, 98), (26, 540, 1353, 578), (540, 252, 887, 1353), (386, 1354, 648, 0), (98, 888, 1354, 386), (888, 319, 886, 1354), (883, 1355, 885, 318), (128, 608, 1355, 883), (608, 56, 731, 1355), (626, 1356, 884, 146), (8, 416, 1356, 626), (416, 128, 883, 1356), (434, 1357, 540, 26), (146, 884, 1357, 434), (884, 318, 882, 1357), (879, 1358, 881, 317), (176, 656, 1358, 879), (656, 21, 654, 1358), (731, 1359, 880, 251), (56, 464, 1359, 731), (464, 176, 879, 1359), (539, 1360, 541, 88), (251, 880, 1360, 539), (880, 317, 878, 1360), (875, 1361, 877, 316), (256, 736, 1361, 875), (736, 89, 734, 1361), (603, 1362, 876, 123), (51, 544, 1362, 603), (544, 256, 875, 1362), (411, 1363, 413, 20), (123, 876, 1363, 411), (876, 316, 874, 1363), (871, 1364, 873, 315), (115, 595, 1364, 871), (595, 43, 735, 1364), (651, 1365, 872, 171), (13, 403, 1365, 651), (403, 115, 871, 1365), (459, 1366, 544, 51), (171, 872, 1366, 459), (872, 315, 870, 1366), (867, 1367, 869, 314), (163, 643, 1367, 867), (643, 3, 388, 1367), (735, 1368, 868, 255), (43, 451, 1368, 735), (451, 163, 867, 1368), (543, 1369, 545, 89), (255, 868, 1369, 543), (868, 314, 866, 1369), (863, 1370, 865, 313), (260, 740, 1370, 863), (740, 90, 738, 1370), (598, 1371, 864, 118), (46, 548, 1371, 598), (548, 260, 863, 1371), (406, 1372, 412, 16), (118, 864, 1372, 406), (864, 313, 862, 1372), (859, 1373, 861, 312), (103, 583, 1373, 859), (583, 31, 739, 1373), (646, 1374, 860, 166), (7, 391, 1374, 646), (391, 103, 859, 1374), (454, 1375, 548, 46), (166, 860, 1375, 454), (860, 312, 858, 1375), (855, 1376, 857, 311), (151, 631, 1376, 855), (631, 13, 651, 1376), (739, 1377, 856, 259), (31, 439, 1377, 739), (439, 151, 855, 1377), (547, 1378, 549, 90), (259, 856, 1378, 547), (856, 311, 854, 1378), (851, 1379, 853, 310), (264, 744, 1379, 851), (744, 91, 742, 1379), (586, 1380, 852, 106), (34, 552, 1380, 586), (552, 264, 851, 1380), (394, 1381, 649, 5), (106, 852, 1381, 394), (852, 310, 850, 1381), (847, 1382, 849, 309), (124, 604, 1382, 847), (604, 52, 743, 1382), (634, 1383, 848, 154), (16, 412, 1383, 634), (412, 124, 847, 1383), (442, 1384, 552, 34), (154, 848, 1384, 442), (848, 309, 846, 1384), (843, 1385, 845, 308), (172, 652, 1385, 843), (652, 20, 650, 1385), (743, 1386, 844, 263), (52, 460, 1386, 743), (460, 172, 843, 1386), (551, 1387, 553, 91), (263, 844, 1387, 551), (844, 308, 842, 1387), (839, 1388, 841, 307), (268, 748, 1388, 839), (748, 92, 746, 1388), (602, 1389, 840, 122), (50, 556, 1389, 602), (556, 268, 839, 1389), (410, 1390, 637, 19), (122, 840, 1390, 410), (840, 307, 838, 1390), (835, 1391, 837, 306), (125, 605, 1391, 835), (605, 53, 747, 1391), (650, 1392, 836, 170), (20, 413, 1392, 650), (413, 125, 835, 1392), (458, 1393, 556, 50), (170, 836, 1393, 458), (836, 306, 834, 1393), (831, 1394, 833, 305), (173, 653, 1394, 831), (653, 10, 400, 1394), (747, 1395, 832, 267), (53, 461, 1395, 747), (461, 173, 831, 1395), (555, 1396, 557, 92), (267, 832, 1396, 555), (832, 305, 830, 1396), (827, 1397, 829, 304), (272, 752, 1397, 827), (752, 93, 750, 1397), (606, 1398, 828, 126), (54, 560, 1398, 606), (560, 272, 827, 1398), (414, 1399, 636, 18), (126, 828, 1399, 414), (828, 304, 826, 1399), (823, 1400, 825, 303), (129, 609, 1400, 823), (609, 57, 751, 1400), (654, 1401, 824, 174), (21, 417, 1401, 654), (417, 129, 823, 1401), (462, 1402, 560, 54), (174, 824, 1402, 462), (824, 303, 822, 1402), (819, 1403, 821, 302), (177, 657, 1403, 819), (657, 15, 405, 1403), (751, 1404, 820, 271), (57, 465, 1404, 751), (465, 177, 819, 1404), (559, 1405, 561, 93), (271, 820, 1405, 559), (820, 302, 818, 1405), (815, 1406, 817, 301), (276, 756, 1406, 815), (756, 94, 754, 1406), (610, 1407, 816, 130), (58, 564, 1407, 610), (564, 276, 815, 1407), (418, 1408, 627, 9), (130, 816, 1408, 418), (816, 301, 814, 1408), (811, 1409, 813, 300), (133, 613, 1409, 811), (613, 61, 755, 1409), (658, 1410, 812, 178), (22, 421, 1410, 658), (421, 133, 811, 1410), (466, 1411, 564, 58), (178, 812, 1411, 466), (812, 300, 810, 1411), (807, 1412, 809, 299), (181, 661, 1412, 807), (661, 19, 637, 1412), (755, 1413, 808, 275), (61, 469, 1413, 755), (469, 181, 807, 1413), (563, 1414, 565, 94), (275, 808, 1414, 563), (808, 299, 806, 1414), (803, 1415, 805, 298), (280, 760, 1415, 803), (760, 95, 758, 1415), (614, 1416, 804, 134), (62, 568, 1416, 614), (568, 280, 803, 1416), (422, 1417, 407, 17), (134, 804, 1417, 422), (804, 298, 802, 1417), (799, 1418, 801, 297), (137, 617, 1418, 799), (617, 65, 759, 1418), (662, 1419, 800, 182), (23, 425, 1419, 662), (425, 137, 799, 1419), (470, 1420, 568, 62), (182, 800, 1420, 470), (800, 297, 798, 1420), (795, 1421, 797, 296), (185, 665, 1421, 795), (665, 16, 634, 1421), (759, 1422, 796, 279), (65, 473, 1422, 759), (473, 185, 795, 1422), (567, 1423, 569, 95), (279, 796, 1423, 567), (796, 296, 794, 1423), (791, 1424, 793, 295), (284, 764, 1424, 791), (764, 96, 762, 1424), (618, 1425, 792, 138), (66, 572, 1425, 618), (572, 284, 791, 1425), (426, 1426, 404, 14), (138, 792, 1426, 426), (792, 295, 790, 1426), (787, 1427, 789, 294), (141, 621, 1427, 787), (621, 69, 763, 1427), (666, 1428, 788, 186), (24, 429, 1428, 666), (429, 141, 787, 1428), (474, 1429, 572, 66), (186, 788, 1429, 474), (788, 294, 786, 1429), (783, 1430, 785, 293), (189, 669, 1430, 783), (669, 13, 631, 1430), (763, 1431, 784, 283), (69, 477, 1431, 763), (477, 189, 783, 1431), (571, 1432, 573, 96), (283, 784, 1432, 571), (784, 293, 782, 1432), (779, 1433, 781, 292), (288, 768, 1433, 779), (768, 97, 766, 1433), (622, 1434, 780, 142), (70, 576, 1434, 622), (576, 288, 779, 1434), (430, 1435, 401, 11), (142, 780, 1435, 430), (780, 292, 778, 1435), (775, 1436, 777, 291), (145, 625, 1436, 775), (625, 73, 767, 1436), (670, 1437, 776, 190), (25, 433, 1437, 670), (433, 145, 775, 1437), (478, 1438, 576, 70), (190, 776, 1438, 478), (776, 291, 774, 1438), (771, 1439, 773, 290), (193, 673, 1439, 771), (673, 10, 628, 1439), (767, 1440, 772, 287), (73, 481, 1440, 767), (481, 193, 771, 1440), (575, 1441, 577, 97), (287, 772, 1441, 575), (772, 290, 770, 1441), (770, 1442, 769, 289), (290, 773, 1442, 770), (773, 148, 436, 1442), (774, 1443, 768, 288), (291, 777, 1443, 774), (777, 287, 575, 1443), (778, 1444, 593, 113), (292, 781, 1444, 778), (781, 286, 574, 1444), (782, 1445, 765, 285), (293, 785, 1445, 782), (785, 151, 439, 1445), (786, 1446, 764, 284), (294, 789, 1446, 786), (789, 283, 571, 1446), (790, 1447, 596, 116), (295, 793, 1447, 790), (793, 282, 570, 1447), (794, 1448, 761, 281), (296, 797, 1448, 794), (797, 154, 442, 1448), (798, 1449, 760, 280), (297, 801, 1449, 798), (801, 279, 567, 1449), (802, 1450, 599, 119), (298, 805, 1450, 802), (805, 278, 566, 1450), (806, 1451, 757, 277), (299, 809, 1451, 806), (809, 157, 445, 1451), (810, 1452, 756, 276), (300, 813, 1452, 810), (813, 275, 563, 1452), (814, 1453, 435, 147), (301, 817, 1453, 814), (817, 274, 562, 1453), (818, 1454, 753, 273), (302, 821, 1454, 818), (821, 117, 597, 1454), (822, 1455, 752, 272), (303, 825, 1455, 822), (825, 271, 559, 1455), (826, 1456, 444, 156), (304, 829, 1456, 826), (829, 270, 558, 1456), (830, 1457, 749, 269), (305, 833, 1457, 830), (833, 112, 592, 1457), (834, 1458, 748, 268), (306, 837, 1458, 834), (837, 267, 555, 1458), (838, 1459, 445, 157), (307, 841, 1459, 838), (841, 266, 554, 1459), (842, 1460, 745, 265), (308, 845, 1460, 842), (845, 170, 458, 1460), (846, 1461, 744, 264), (309, 849, 1461, 846), (849, 263, 551, 1461), (850, 1462, 457, 169), (310, 853, 1462, 850), (853, 262, 550, 1462), (854, 1463, 741, 261), (311, 857, 1463, 854), (857, 171, 459, 1463), (858, 1464, 740, 260), (312, 861, 1464, 858), (861, 259, 547, 1464), (862, 1465, 604, 124), (313, 865, 1465, 862), (865, 258, 546, 1465), (866, 1466, 737, 257), (314, 869, 1466, 866), (869, 100, 580, 1466), (870, 1467, 736, 256), (315, 873, 1467, 870), (873, 255, 543, 1467), (874, 1468, 605, 125), (316, 877, 1468, 874), (877, 254, 542, 1468), (878, 1469, 733, 253), (317, 881, 1469, 878), (881, 174, 462, 1469), (882, 1470, 732, 252), (318, 885, 1470, 882), (885, 251, 539, 1470), (886, 1471, 456, 168), (319, 889, 1471, 886), (889, 250, 538, 1471), (890, 1472, 729, 249), (320, 893, 1472, 890), (893, 175, 463, 1472), (894, 1473, 728, 248), (321, 897, 1473, 894), (897, 247, 535, 1473), (898, 1474, 608, 128), (322, 901, 1474, 898), (901, 246, 534, 1474), (902, 1475, 725, 245), (323, 905, 1475, 902), (905, 105, 585, 1475), (906, 1476, 724, 244), (324, 909, 1476, 906), (909, 243, 531, 1476), (910, 1477, 609, 129), (325, 913, 1477, 910), (913, 242, 530, 1477), (914, 1478, 721, 241), (326, 917, 1478, 914), (917, 178, 466, 1478), (918, 1479, 720, 240), (327, 921, 1479, 918), (921, 239, 527, 1479), (922, 1480, 447, 159), (328, 925, 1480, 922), (925, 238, 526, 1480), (926, 1481, 717, 237), (329, 929, 1481, 926), (929, 179, 467, 1481), (930, 1482, 716, 236), (330, 933, 1482, 930), (933, 235, 523, 1482), (934, 1483, 612, 132), (331, 937, 1483, 934), (937, 234, 522, 1483), (938, 1484, 713, 233), (332, 941, 1484, 938), (941, 169, 457, 1484), (942, 1485, 712, 232), (333, 945, 1485, 942), (945, 231, 519, 1485), (946, 1486, 613, 133), (334, 949, 1486, 946), (949, 230, 518, 1486), (950, 1487, 709, 229), (335, 953, 1487, 950), (953, 182, 470, 1487), (954, 1488, 708, 228), (336, 957, 1488, 954), (957, 227, 515, 1488), (958, 1489, 587, 107), (337, 961, 1489, 958), (961, 226, 514, 1489), (962, 1490, 705, 225), (338, 965, 1490, 962), (965, 183, 471, 1490), (966, 1491, 704, 224), (339, 969, 1491, 966), (969, 223, 511, 1491), (970, 1492, 616, 136), (340, 973, 1492, 970), (973, 222, 510, 1492), (974, 1493, 701, 221), (341, 977, 1493, 974), (977, 166, 454, 1493), (978, 1494, 700, 220), (342, 981, 1494, 978), (981, 219, 507, 1494), (982, 1495, 617, 137), (343, 985, 1495, 982), (985, 218, 506, 1495), (986, 1496, 697, 217), (344, 989, 1496, 986), (989, 186, 474, 1496), (990, 1497, 696, 216), (345, 993, 1497, 990), (993, 215, 503, 1497), (994, 1498, 584, 104), (346, 997, 1498, 994), (997, 214, 502, 1498), (998, 1499, 693, 213), (347, 1001, 1499, 998), (1001, 187, 475, 1499), (1002, 1500, 692, 212), (348, 1005, 1500, 1002), (1005, 211, 499, 1500), (1006, 1501, 620, 140), (349, 1009, 1501, 1006), (1009, 210, 498, 1501), (1010, 1502, 689, 209), (350, 1013, 1502, 1010), (1013, 163, 451, 1502), (1014, 1503, 688, 208), (351, 1017, 1503, 1014), (1017, 207, 495, 1503), (1018, 1504, 621, 141), (352, 1021, 1504, 1018), (1021, 206, 494, 1504), (1022, 1505, 685, 205), (353, 1025, 1505, 1022), (1025, 190, 478, 1505), (1026, 1506, 684, 204), (354, 1029, 1506, 1026), (1029, 203, 491, 1506), (1030, 1507, 581, 101), (355, 1033, 1507, 1030), (1033, 202, 490, 1507), (1034, 1508, 681, 201), (356, 1037, 1508, 1034), (1037, 191, 479, 1508), (1038, 1509, 680, 200), (357, 1041, 1509, 1038), (1041, 199, 487, 1509), (1042, 1510, 624, 144), (358, 1045, 1510, 1042), (1045, 198, 486, 1510), (1046, 1511, 677, 197), (359, 1049, 1511, 1046), (1049, 160, 448, 1511), (1050, 1512, 676, 196), (360, 1053, 1512, 1050), (1053, 195, 483, 1512), (1054, 1513, 625, 145), (361, 1057, 1513, 1054), (1057, 194, 482, 1513), (1058, 1514, 673, 193), (362, 1061, 1514, 1058), (1061, 112, 400, 1514), (1062, 1515, 672, 192), (363, 1065, 1515, 1062), (1065, 143, 431, 1515), (1066, 1516, 629, 149), (364, 1069, 1516, 1066), (1069, 142, 430, 1516), (1070, 1517, 669, 189), (365, 1073, 1517, 1070), (1073, 115, 403, 1517), (1074, 1518, 668, 188), (366, 1077, 1518, 1074), (1077, 139, 427, 1518), (1078, 1519, 632, 152), (367, 1081, 1519, 1078), (1081, 138, 426, 1519), (1082, 1520, 665, 185), (368, 1085, 1520, 1082), (1085, 118, 406, 1520), (1086, 1521, 664, 184), (369, 1089, 1521, 1086), (1089, 135, 423, 1521), (1090, 1522, 635, 155), (370, 1093, 1522, 1090), (1093, 134, 422, 1522), (1094, 1523, 661, 181), (371, 1097, 1523, 1094), (1097, 121, 409, 1523), (1098, 1524, 660, 180), (372, 1101, 1524, 1098), (1101, 131, 419, 1524), (1102, 1525, 399, 111), (373, 1105, 1525, 1102), (1105, 130, 418, 1525), (1106, 1526, 657, 177), (374, 1109, 1526, 1106), (1109, 153, 633, 1526), (1110, 1527, 656, 176), (375, 1113, 1527, 1110), (1113, 127, 415, 1527), (1114, 1528, 408, 120), (376, 1117, 1528, 1114), (1117, 126, 414, 1528), (1118, 1529, 653, 173), (377, 1121, 1529, 1118), (1121, 148, 628, 1529), (1122, 1530, 652, 172), (378, 1125, 1530, 1122), (1125, 123, 411, 1530), (1126, 1531, 409, 121), (379, 1129, 1531, 1126), (1129, 122, 410, 1531), (1130, 1532, 397, 109), (380, 1133, 1532, 1130), (1133, 160, 640, 1532), (1134, 1533, 396, 108), (381, 1137, 1533, 1134), (1137, 165, 645, 1533), (1138, 1534, 387, 99), (382, 1141, 1534, 1138), (1141, 109, 397, 1534), (1142, 1535, 647, 167), (383, 1145, 1535, 1142), (1145, 106, 394, 1535), (1146, 1536, 644, 164), (384, 1149, 1536, 1146), (1149, 103, 391, 1536), (1150, 1537, 641, 161), (385, 1153, 1537, 1150), (1153, 100, 388, 1537)])
me_cube_001.materials.append(mat_bush2)
me_cube_001.use_remesh_preserve_volume = False
me_cube_001.use_remesh_preserve_attributes = False
me_cube_001.use_mirror_vertex_groups = False
me_cube_001.update()

# ---- objects
ob_cube = bpy.data.objects.new('Cube', me_cube_001)

# ---- transforms, parenting, visibility, modifiers, constraints
ob_cube.location = (0.0, 0.0, 0.0)
ob_cube.lineart.crease_threshold = 0.0
_m = ob_cube.modifiers.new('Decimate', 'DECIMATE')
_m.ratio = 0.03211

# ---- collection membership
col_collection_1.objects.link(ob_cube)

# ---- scene / render settings (as saved in the file)
scene.frame_start = 1; scene.frame_end = 250; scene.frame_set(1)
scene.render.engine = 'BLENDER_EEVEE_NEXT'
scene.render.resolution_percentage = 50
scene.render.dither_intensity = 0.0
scene.cycles.use_denoising = False
scene.cycles.samples = 10
scene.cycles.sampling_pattern = 'TABULATED_SOBOL'
scene.cycles.light_sampling_threshold = 0.0
scene.cycles.use_adaptive_sampling = False
scene.cycles.use_light_tree = False
scene.cycles.blur_glossy = 0.0
scene.cycles.pixel_filter_type = 'GAUSSIAN'
scene.cycles.sample_clamp_indirect = 0.0
scene.view_settings.view_transform = 'Standard'
bpy.context.view_layer.update()

# ---- added for rendering (the .blend has no active camera and no usable light): camera, sun
cam_auto = bpy.data.cameras.new('AutoCamera')
cam_auto.lens = 50.0
cam_auto.sensor_width = 36.0
cam_auto.clip_end = 1000.0
ob_auto_camera = bpy.data.objects.new('AutoCamera', cam_auto)
scene.collection.objects.link(ob_auto_camera)
ob_auto_camera.location = (3.68103, -4.44558, 3.90639)
ob_auto_camera.rotation_euler = (1.09748, -7.21219e-08, 0.694738)
scene.camera = ob_auto_camera
light_auto_sun = bpy.data.lights.new('AutoSun', 'SUN')
light_auto_sun.energy = 3.0
light_auto_sun.angle = 0.0523599
ob_auto_sun = bpy.data.objects.new('AutoSun', light_auto_sun)
scene.collection.objects.link(ob_auto_sun)
ob_auto_sun.rotation_euler = (0.872665, 0.174533, 0.523599)
bpy.context.view_layer.update()
